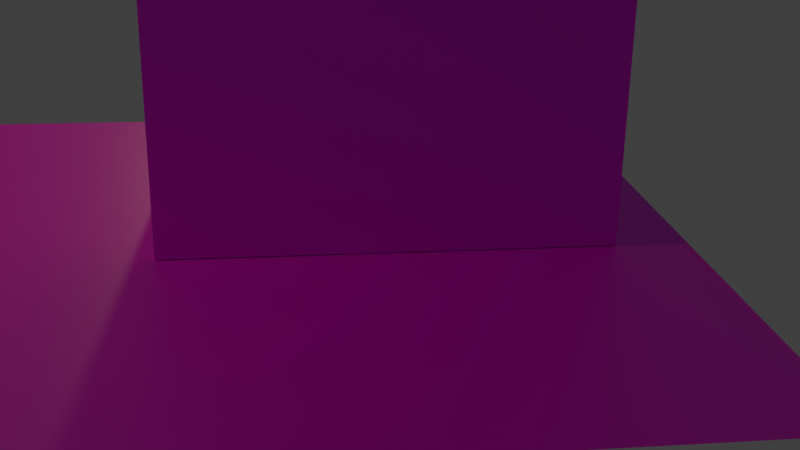 # Source: bakery.blend  (saved by Blender 2.93.21; exported with 4.5.12 LTS)
import bpy
from mathutils import Matrix  # noqa: F401  (used for matrix-valued properties, if any)

bpy.ops.wm.read_factory_settings(use_empty=True)
scene = bpy.context.scene
scene.name = 'Scene'

# ---- collections
col_collection = bpy.data.collections.new('Collection'); scene.collection.children.link(col_collection)

# ---- images (referenced by path relative to the original .blend; pixels are not part of the script)
import os
ASSET_DIR = os.environ.get("B2B_ASSET_DIR", "")  # directory of the original .blend (textures are referenced by path, not embedded)
HERE = os.path.dirname(os.path.abspath(__file__))  # packed textures are extracted next to this script under _unpacked/

def load_image(name, relpath, width, height, colorspace="sRGB"):
    """Load a texture the original file referenced (path relative to the .blend, or extracted next to this script)."""
    p = next((c for c in (os.path.join(HERE, relpath), os.path.join(ASSET_DIR, relpath)) if relpath and os.path.exists(c)), "")
    if p:
        img = bpy.data.images.load(p, check_existing=True)
        img.name = name
    else:  # same state as the original file: an image datablock whose file is absent (Cycles renders it pink)
        img = bpy.data.images.new(name, width, height)
        img.source = "FILE"
        img.filepath = "//" + (relpath or name)
    img.colorspace_settings.name = colorspace
    return img
img_palette_png = load_image('palette.png', 'palette.png', 1024, 1024, 'sRGB')
img_palette_png_001 = load_image('palette.png.001', 'palette.png', 1024, 1024, 'sRGB')

# ---- materials (node trees are filled in below, after node groups)
mat_material = bpy.data.materials.new('Material')
mat_material.use_transparent_shadow = False
mat_material_001 = bpy.data.materials.new('Material.001')
mat_material_001.use_transparent_shadow = False
mat_material_003 = bpy.data.materials.new('Material.003')
mat_material_003.use_transparent_shadow = False

# ---- material node trees
mat_material.use_nodes = True; mat_material.node_tree.nodes.clear()
_N = mat_material.node_tree.nodes; _L = mat_material.node_tree.links
n0 = _N.new('ShaderNodeBsdfPrincipled'); n0.name = 'Principled BSDF'; n0.location = (10, 300)
n0.distribution = 'GGX'
n0.subsurface_method = 'BURLEY'
n0.inputs[3].default_value = 1.45
n0.inputs[27].default_value = (0.0, 0.0, 0.0, 1.0)
n0.inputs[28].default_value = 1.0
n1 = _N.new('ShaderNodeOutputMaterial'); n1.name = 'Material Output'; n1.location = (300, 300)
n2 = _N.new('ShaderNodeTexImage'); n2.name = 'Image Texture'; n2.location = (-429, 109)
n2.image = img_palette_png
_L.new(n0.outputs[0], n1.inputs[0])
_L.new(n2.outputs[0], n0.inputs[0])
n1.is_active_output = True
mat_material_001.use_nodes = True; mat_material_001.node_tree.nodes.clear()
_N = mat_material_001.node_tree.nodes; _L = mat_material_001.node_tree.links
n0 = _N.new('ShaderNodeBsdfPrincipled'); n0.name = 'Principled BSDF'; n0.location = (10, 300)
n0.distribution = 'GGX'
n0.subsurface_method = 'BURLEY'
n0.inputs[3].default_value = 1.45
n0.inputs[27].default_value = (0.0, 0.0, 0.0, 1.0)
n0.inputs[28].default_value = 1.0
n1 = _N.new('ShaderNodeOutputMaterial'); n1.name = 'Material Output'; n1.location = (300, 300)
n2 = _N.new('ShaderNodeTexImage'); n2.name = 'Image Texture'; n2.location = (-288, 122)
n2.image = img_palette_png_001
_L.new(n0.outputs[0], n1.inputs[0])
_L.new(n2.outputs[0], n0.inputs[0])
n1.is_active_output = True
mat_material_003.use_nodes = True; mat_material_003.node_tree.nodes.clear()
_N = mat_material_003.node_tree.nodes; _L = mat_material_003.node_tree.links
n0 = _N.new('ShaderNodeBsdfPrincipled'); n0.name = 'Principled BSDF'; n0.location = (10, 300)
n0.distribution = 'GGX'
n0.subsurface_method = 'BURLEY'
n0.inputs[3].default_value = 1.45
n0.inputs[27].default_value = (0.0, 0.0, 0.0, 1.0)
n0.inputs[28].default_value = 1.0
n1 = _N.new('ShaderNodeOutputMaterial'); n1.name = 'Material Output'; n1.location = (300, 300)
n2 = _N.new('ShaderNodeTexImage'); n2.name = 'Image Texture'; n2.location = (-342, 118)
n2.image = img_palette_png_001
_L.new(n0.outputs[0], n1.inputs[0])
_L.new(n2.outputs[0], n0.inputs[0])
n1.is_active_output = True

# ---- world
world_world = bpy.data.worlds.new('World'); scene.world = world_world
world_world.use_nodes = True; world_world.node_tree.nodes.clear()
_N = world_world.node_tree.nodes; _L = world_world.node_tree.links
n0 = _N.new('ShaderNodeOutputWorld'); n0.name = 'World Output'; n0.location = (300, 300)
n1 = _N.new('ShaderNodeBackground'); n1.name = 'Background'; n1.location = (10, 300)
n1.inputs[0].default_value = (0.05088, 0.05088, 0.05088, 1.0)
_L.new(n1.outputs[0], n0.inputs[0])
n0.is_active_output = True
world_world.color = (0.05088, 0.05088, 0.05088)
world_world.use_sun_shadow = False
world_world.sun_shadow_jitter_overblur = 0.0

# ---- cameras
cam_camera_001 = bpy.data.cameras.new('Camera.001')

# ---- lights
light_point_002 = bpy.data.lights.new('Point.002', 'POINT')
light_point_002.color = (1.0, 0.8842, 0.411)
light_point_002.transmission_factor = 0.0
light_point_002.energy = 3000.0
light_point_002.shadow_soft_size = 0.25
light_point_002.shadow_maximum_resolution = 0.006
light_point_002.use_absolute_resolution = True
light_point_001 = bpy.data.lights.new('Point.001', 'POINT')
light_point_001.color = (1.0, 0.8842, 0.411)
light_point_001.transmission_factor = 0.0
light_point_001.energy = 3000.0
light_point_001.shadow_soft_size = 0.25
light_point_001.shadow_maximum_resolution = 0.006
light_point_001.use_absolute_resolution = True

# ---- meshes
me_cube_001 = bpy.data.meshes.new('Cube.001')
me_cube_001.from_pydata([], [], [])
_uv = me_cube_001.uv_layers.new(name='UVMap')
_uv.uv.foreach_set('vector', [])
me_cube_001.materials.append(mat_material)
me_cube_001.use_remesh_fix_poles = True
me_cube_001.use_remesh_preserve_attributes = False
me_cube_001.use_mirror_vertex_groups = False
me_cube_001.update()
me_cube = bpy.data.meshes.new('Cube')
me_cube.from_pydata([(-1.0, -1.0, -1.001), (-1.0, -1.0, 0.5454), (-1.0, 1.0, -1.001), (-1.0, 1.0, 0.5454), (1.0, -1.0, -1.001), (1.0, -1.0, 0.5454), (1.0, 1.0, -1.001), (1.0, 1.0, 0.5454), (-1.0, -1.0, 0.566), (-1.0, 1.0, 0.566), (1.0, -1.0, 0.566), (1.0, 1.0, 0.566), (-0.02652, 0.179, 1.034), (0.01562, 0.179, 1.053), (0.02712, 0.1174, 0.7785), (0.04988, 0.1105, 0.7785), (0.07085, 0.09928, 0.7785), (0.08923, 0.08419, 0.7785), (0.1043, 0.06581, 0.7785), (0.1155, 0.04484, 0.7785), (0.1224, 0.02209, 0.7785), (0.1248, -0.001579, 0.7785), (0.1224, -0.02524, 0.7785), (0.1155, -0.048, 0.7785), (0.1043, -0.06897, 0.7785), (0.08923, -0.08735, 0.7785), (0.07085, -0.1024, 0.7785), (0.04988, -0.1136, 0.7785), (0.02712, -0.1205, 0.7785), (0.003456, -0.1229, 0.7785), (-0.02021, -0.1205, 0.7785), (-0.04296, -0.1136, 0.7785), (-0.06394, -0.1024, 0.7785), (-0.08232, -0.08735, 0.7785), (-0.0974, -0.06897, 0.7785), (-0.1086, -0.048, 0.7785), (-0.1155, -0.02524, 0.7785), (-0.1178, -0.001579, 0.7785), (-0.1155, 0.02209, 0.7785), (-0.1086, 0.04484, 0.7785), (-0.0974, 0.06581, 0.7785), (-0.08232, 0.08419, 0.7785), (-0.06394, 0.09928, 0.7785), (-0.04296, 0.1105, 0.7785), (-0.02021, 0.1174, 0.7785), (0.003456, 0.1197, 0.7785), (-0.02021, 0.1174, 0.7747), (-0.04296, 0.1105, 0.7747), (-0.06394, 0.09928, 0.7747), (-0.08232, 0.08419, 0.7747), (-0.0974, 0.06581, 0.7747), (-0.1086, 0.04484, 0.7747), (-0.1155, 0.02209, 0.7747), (-0.1178, -0.001579, 0.7747), (-0.1155, -0.02524, 0.7747), (-0.1086, -0.048, 0.7747), (-0.0974, -0.06897, 0.7747), (-0.08232, -0.08735, 0.7747), (-0.06394, -0.1024, 0.7747), (-0.04296, -0.1136, 0.7747), (-0.02021, -0.1205, 0.7747), (0.003456, -0.1229, 0.7747), (0.02712, -0.1205, 0.7747), (0.04988, -0.1136, 0.7747), (0.07085, -0.1024, 0.7747), (0.08923, -0.08735, 0.7747), (0.1043, -0.06897, 0.7747), (0.1155, -0.048, 0.7747), (0.1224, -0.02524, 0.7747), (0.1248, -0.001579, 0.7747), (0.1224, 0.02209, 0.7747), (0.1155, 0.04484, 0.7747), (0.1043, 0.06581, 0.7747), (0.08923, 0.08419, 0.7747), (0.07085, 0.09928, 0.7747), (0.04988, 0.1105, 0.7747), (0.003456, 0.1197, 0.7747), (0.02712, 0.1174, 0.7747), (0.003456, 0.1689, 0.5374), (0.03671, 0.1656, 0.5374), (0.03671, 0.1656, 0.6999), (0.003456, 0.1689, 0.6999), (0.06869, 0.1559, 0.5374), (0.06869, 0.1559, 0.6999), (0.09817, 0.1402, 0.5374), (0.09817, 0.1402, 0.6999), (0.124, 0.119, 0.5374), (0.124, 0.119, 0.6999), (0.1452, 0.09313, 0.5374), (0.1452, 0.09313, 0.6999), (0.161, 0.06366, 0.5374), (0.161, 0.06366, 0.6999), (0.1707, 0.03168, 0.5374), (0.1707, 0.03168, 0.6999), (0.1739, -0.001579, 0.5374), (0.1739, -0.001579, 0.6999), (0.1707, -0.03484, 0.5374), (0.1707, -0.03484, 0.6999), (0.161, -0.06682, 0.5374), (0.161, -0.06682, 0.6999), (0.1452, -0.09629, 0.5374), (0.1452, -0.09629, 0.6999), (0.124, -0.1221, 0.5374), (0.124, -0.1221, 0.6999), (0.09817, -0.1433, 0.5374), (0.09817, -0.1433, 0.6999), (0.06869, -0.1591, 0.5374), (0.06869, -0.1591, 0.6999), (0.03671, -0.1688, 0.5374), (0.03671, -0.1688, 0.6999), (0.003456, -0.1721, 0.5374), (0.003456, -0.1721, 0.6999), (-0.0298, -0.1688, 0.5374), (-0.0298, -0.1688, 0.6999), (-0.06178, -0.1591, 0.5374), (-0.06178, -0.1591, 0.6999), (-0.09125, -0.1433, 0.5374), (-0.09125, -0.1433, 0.6999), (-0.1171, -0.1221, 0.5374), (-0.1171, -0.1221, 0.6999), (-0.1383, -0.09629, 0.5374), (-0.1383, -0.09629, 0.6999), (-0.154, -0.06682, 0.5374), (-0.154, -0.06682, 0.6999), (-0.1637, -0.03484, 0.5374), (-0.1637, -0.03484, 0.6999), (-0.167, -0.001579, 0.5374), (-0.167, -0.001579, 0.6999), (-0.1637, 0.03168, 0.5374), (-0.1637, 0.03168, 0.6999), (-0.154, 0.06366, 0.5374), (-0.154, 0.06366, 0.6999), (-0.1383, 0.09313, 0.5374), (-0.1383, 0.09313, 0.6999), (-0.1171, 0.119, 0.5374), (-0.1171, 0.119, 0.6999), (-0.09125, 0.1402, 0.5374), (-0.09125, 0.1402, 0.6999), (-0.06178, 0.1559, 0.5374), (-0.06178, 0.1559, 0.6999), (-0.0298, 0.1656, 0.5374), (-0.0298, 0.1656, 0.6999), (0.1966, 0.9692, 0.7112), (0.003456, 0.9882, 0.7112), (0.3822, 0.9129, 0.7112), (0.5533, 0.8214, 0.7112), (0.7033, 0.6983, 0.7112), (0.8264, 0.5483, 0.7112), (0.9179, 0.3772, 0.7112), (0.9742, 0.1915, 0.7112), (0.9932, -0.001579, 0.7112), (0.9742, -0.1947, 0.7112), (0.9179, -0.3803, 0.7112), (0.8264, -0.5515, 0.7112), (0.7033, -0.7015, 0.7112), (0.5533, -0.8245, 0.7112), (0.3822, -0.916, 0.7112), (0.1966, -0.9723, 0.7112), (0.003456, -0.9914, 0.7112), (-0.1896, -0.9723, 0.7112), (-0.3753, -0.916, 0.7112), (-0.5464, -0.8245, 0.7112), (-0.6964, -0.7015, 0.7112), (-0.8195, -0.5515, 0.7112), (-0.911, -0.3803, 0.7112), (-0.9673, -0.1947, 0.7112), (-0.9863, -0.001579, 0.7112), (-0.9673, 0.1915, 0.7112), (-0.911, 0.3772, 0.7112), (-0.8195, 0.5483, 0.7112), (-0.6964, 0.6983, 0.7112), (-0.5464, 0.8214, 0.7112), (-0.3753, 0.9129, 0.7112), (-0.1896, 0.9692, 0.7112), (0.1908, 0.9404, 0.7914), (0.003456, 0.9588, 0.7914), (0.371, 0.8857, 0.7914), (0.537, 0.797, 0.7914), (0.6826, 0.6775, 0.7914), (0.802, 0.532, 0.7914), (0.8907, 0.3659, 0.7914), (0.9454, 0.1858, 0.7914), (0.9639, -0.001579, 0.7914), (0.9454, -0.1889, 0.7914), (0.8907, -0.3691, 0.7914), (0.802, -0.5351, 0.7914), (0.6826, -0.6807, 0.7914), (0.537, -0.8001, 0.7914), (0.371, -0.8889, 0.7914), (0.1908, -0.9435, 0.7914), (0.003456, -0.962, 0.7914), (-0.1839, -0.9435, 0.7914), (-0.3641, -0.8889, 0.7914), (-0.5301, -0.8001, 0.7914), (-0.6756, -0.6807, 0.7914), (-0.7951, -0.5351, 0.7914), (-0.8838, -0.3691, 0.7914), (-0.9385, -0.1889, 0.7914), (-0.9569, -0.001579, 0.7914), (-0.9385, 0.1858, 0.7914), (-0.8838, 0.3659, 0.7914), (-0.7951, 0.532, 0.7914), (-0.6756, 0.6775, 0.7914), (-0.5301, 0.797, 0.7914), (-0.3641, 0.8857, 0.7914), (-0.1839, 0.9404, 0.7914), (0.1966, 0.9692, 0.7914), (0.003456, 0.9882, 0.7914), (0.3822, 0.9129, 0.7914), (0.5533, 0.8214, 0.7914), (0.7033, 0.6983, 0.7914), (0.8264, 0.5483, 0.7914), (0.9179, 0.3772, 0.7914), (0.9742, 0.1915, 0.7914), (0.9932, -0.001579, 0.7914), (0.9742, -0.1947, 0.7914), (0.9179, -0.3803, 0.7914), (0.8264, -0.5515, 0.7914), (0.7033, -0.7015, 0.7914), (0.5533, -0.8245, 0.7914), (0.3822, -0.916, 0.7914), (0.1966, -0.9723, 0.7914), (0.003456, -0.9914, 0.7914), (-0.1896, -0.9723, 0.7914), (-0.3753, -0.916, 0.7914), (-0.5464, -0.8245, 0.7914), (-0.6964, -0.7015, 0.7914), (-0.8195, -0.5515, 0.7914), (-0.911, -0.3803, 0.7914), (-0.9673, -0.1947, 0.7914), (-0.9863, -0.001579, 0.7914), (-0.9673, 0.1915, 0.7914), (-0.911, 0.3772, 0.7914), (-0.8195, 0.5483, 0.7914), (-0.6964, 0.6983, 0.7914), (-0.5464, 0.8214, 0.7914), (-0.3753, 0.9129, 0.7914), (-0.1896, 0.9692, 0.7914), (0.02712, 0.1174, 0.7434), (0.003456, 0.1197, 0.7434), (0.04988, 0.1105, 0.7434), (0.07085, 0.09928, 0.7434), (0.08923, 0.08419, 0.7434), (0.1043, 0.06581, 0.7434), (0.1155, 0.04484, 0.7434), (0.1224, 0.02209, 0.7434), (0.1248, -0.001579, 0.7434), (0.1224, -0.02524, 0.7434), (0.1155, -0.048, 0.7434), (0.1043, -0.06897, 0.7434), (0.08923, -0.08735, 0.7434), (0.07085, -0.1024, 0.7434), (0.04988, -0.1136, 0.7434), (0.02712, -0.1205, 0.7434), (0.003456, -0.1229, 0.7434), (-0.02021, -0.1205, 0.7434), (-0.04296, -0.1136, 0.7434), (-0.06394, -0.1024, 0.7434), (-0.08232, -0.08735, 0.7434), (-0.0974, -0.06897, 0.7434), (-0.1086, -0.048, 0.7434), (-0.1155, -0.02524, 0.7434), (-0.1178, -0.001579, 0.7434), (-0.1155, 0.02209, 0.7434), (-0.1086, 0.04484, 0.7434), (-0.0974, 0.06581, 0.7434), (-0.08232, 0.08419, 0.7434), (-0.06394, 0.09928, 0.7434), (-0.04296, 0.1105, 0.7434), (-0.02021, 0.1174, 0.7434), (-0.1746, -0.8967, 0.7857), (0.003456, -0.9143, 0.7857), (-0.6419, -0.647, 0.7857), (-0.5036, -0.7605, 0.7857), (-0.3458, -0.8448, 0.7857), (-0.8398, -0.3509, 0.7857), (-0.7554, -0.5086, 0.7857), (-0.8917, -0.1796, 0.7857), (-0.9092, -0.001579, 0.7857), (-0.8917, 0.1765, 0.7857), (-0.8398, 0.3477, 0.7857), (-0.7554, 0.5055, 0.7857), (-0.6419, 0.6438, 0.7857), (-0.5036, 0.7573, 0.7857), (-0.3458, 0.8416, 0.7857), (-0.1746, 0.8936, 0.7857), (0.003456, 0.9111, 0.7857), (0.1815, 0.8936, 0.7857), (0.3527, 0.8416, 0.7857), (0.5105, 0.7573, 0.7857), (0.6488, 0.6438, 0.7857), (0.7623, 0.5055, 0.7857), (0.8467, 0.3477, 0.7857), (0.8986, 0.1765, 0.7857), (0.9162, -0.001579, 0.7857), (0.8986, -0.1796, 0.7857), (0.8467, -0.3509, 0.7857), (0.7623, -0.5086, 0.7857), (0.6488, -0.647, 0.7857), (0.5105, -0.7605, 0.7857), (0.3527, -0.8448, 0.7857), (0.1815, -0.8967, 0.7857), (-0.1746, -0.8967, 1.51), (0.003456, -0.9143, 1.51), (-0.6419, -0.647, 1.51), (-0.5036, -0.7605, 1.51), (-0.3458, -0.8448, 1.51), (-0.8398, -0.3509, 1.51), (-0.7554, -0.5086, 1.51), (-0.8917, -0.1796, 1.51), (-0.9092, -0.001579, 1.51), (-0.8917, 0.1765, 1.51), (-0.8398, 0.3477, 1.51), (-0.7554, 0.5055, 1.51), (-0.6419, 0.6438, 1.51), (-0.5036, 0.7573, 1.51), (-0.3458, 0.8416, 1.51), (-0.1746, 0.8936, 1.51), (0.003456, 0.9111, 1.51), (0.1815, 0.8936, 1.51), (0.3527, 0.8416, 1.51), (0.5105, 0.7573, 1.51), (0.6488, 0.6438, 1.51), (0.7623, 0.5055, 1.51), (0.8467, 0.3477, 1.51), (0.8986, 0.1765, 1.51), (0.9162, -0.001579, 1.51), (0.8986, -0.1796, 1.51), (0.8467, -0.3509, 1.51), (0.7623, -0.5086, 1.51), (0.6488, -0.647, 1.51), (0.5105, -0.7605, 1.51), (0.3527, -0.8448, 1.51), (0.1815, -0.8967, 1.51), (-0.3467, -0.2859, 1.754), (-0.3467, -0.2585, 1.745), (-0.3467, -0.2334, 1.732), (-0.3467, -0.2113, 1.714), (-0.3467, -0.1932, 1.692), (-0.3467, -0.1797, 1.667), (-0.3467, -0.1714, 1.639), (-0.3467, -0.1932, 1.53), (-0.3467, -0.2113, 1.508), (-0.3467, -0.2334, 1.49), (-0.3412, -0.2864, 1.754), (-0.3359, -0.2596, 1.745), (-0.3309, -0.2349, 1.732), (-0.3266, -0.2133, 1.714), (-0.3231, -0.1955, 1.692), (-0.3205, -0.1823, 1.667), (-0.3189, -0.1742, 1.639), (-0.3183, -0.1714, 1.611), (-0.3189, -0.1742, 1.582), (-0.3205, -0.1823, 1.555), (-0.3231, -0.1955, 1.53), (-0.3266, -0.2133, 1.508), (-0.3309, -0.2349, 1.49), (-0.3359, -0.2596, 1.476), (-0.3412, -0.2864, 1.468), (-0.3359, -0.288, 1.754), (-0.3254, -0.2628, 1.745), (-0.3158, -0.2395, 1.732), (-0.3073, -0.2191, 1.714), (-0.3004, -0.2024, 1.692), (-0.2952, -0.19, 1.667), (-0.2921, -0.1823, 1.639), (-0.291, -0.1797, 1.611), (-0.2921, -0.1823, 1.582), (-0.2952, -0.19, 1.555), (-0.3004, -0.2024, 1.53), (-0.3073, -0.2191, 1.508), (-0.3158, -0.2395, 1.49), (-0.3254, -0.2628, 1.476), (-0.3359, -0.288, 1.468), (-0.3309, -0.2907, 1.754), (-0.3158, -0.2679, 1.745), (-0.3018, -0.247, 1.732), (-0.2895, -0.2287, 1.714), (-0.2795, -0.2136, 1.692), (-0.272, -0.2024, 1.667), (-0.2674, -0.1955, 1.639), (-0.2658, -0.1932, 1.611), (-0.2674, -0.1955, 1.582), (-0.272, -0.2024, 1.555), (-0.2795, -0.2136, 1.53), (-0.2895, -0.2287, 1.508), (-0.3018, -0.247, 1.49), (-0.3158, -0.2679, 1.476), (-0.3309, -0.2907, 1.468), (-0.3266, -0.2942, 1.754), (-0.3073, -0.2749, 1.745), (-0.2895, -0.2571, 1.732), (-0.2739, -0.2415, 1.714), (-0.2611, -0.2287, 1.692), (-0.2516, -0.2191, 1.667), (-0.2457, -0.2133, 1.639), (-0.2438, -0.2113, 1.611), (-0.2457, -0.2133, 1.582), (-0.2516, -0.2191, 1.555), (-0.2611, -0.2287, 1.53), (-0.2739, -0.2415, 1.508), (-0.2895, -0.2571, 1.49), (-0.3073, -0.2749, 1.476), (-0.3266, -0.2942, 1.468), (-0.3231, -0.2985, 1.754), (-0.3004, -0.2833, 1.745), (-0.2795, -0.2693, 1.732), (-0.2611, -0.2571, 1.714), (-0.2461, -0.247, 1.692), (-0.2349, -0.2395, 1.667), (-0.228, -0.2349, 1.639), (-0.2256, -0.2334, 1.611), (-0.228, -0.2349, 1.582), (-0.2349, -0.2395, 1.555), (-0.2461, -0.247, 1.53), (-0.2611, -0.2571, 1.508), (-0.2795, -0.2693, 1.49), (-0.3004, -0.2833, 1.476), (-0.3231, -0.2985, 1.468), (-0.3205, -0.3034, 1.754), (-0.2952, -0.293, 1.745), (-0.272, -0.2833, 1.732), (-0.2516, -0.2749, 1.714), (-0.2349, -0.2679, 1.692), (-0.2224, -0.2628, 1.667), (-0.2148, -0.2596, 1.639), (-0.2122, -0.2585, 1.611), (-0.2148, -0.2596, 1.582), (-0.2224, -0.2628, 1.555), (-0.2349, -0.2679, 1.53), (-0.2516, -0.2749, 1.508), (-0.272, -0.2833, 1.49), (-0.2952, -0.293, 1.476), (-0.3205, -0.3034, 1.468), (-0.3189, -0.3087, 1.754), (-0.2921, -0.3034, 1.745), (-0.2674, -0.2985, 1.732), (-0.2457, -0.2942, 1.714), (-0.228, -0.2907, 1.692), (-0.2148, -0.288, 1.667), (-0.2066, -0.2864, 1.639), (-0.2039, -0.2859, 1.611), (-0.2066, -0.2864, 1.582), (-0.2148, -0.288, 1.555), (-0.228, -0.2907, 1.53), (-0.2457, -0.2942, 1.508), (-0.2674, -0.2985, 1.49), (-0.2921, -0.3034, 1.476), (-0.3189, -0.3087, 1.468), (-0.3183, -0.3143, 1.754), (-0.291, -0.3143, 1.745), (-0.2658, -0.3143, 1.732), (-0.2438, -0.3143, 1.714), (-0.2256, -0.3143, 1.692), (-0.2122, -0.3143, 1.667), (-0.2039, -0.3143, 1.639), (-0.2011, -0.3143, 1.611), (-0.2039, -0.3143, 1.582), (-0.2122, -0.3143, 1.555), (-0.2256, -0.3143, 1.53), (-0.2438, -0.3143, 1.508), (-0.2658, -0.3143, 1.49), (-0.291, -0.3143, 1.476), (-0.3183, -0.3143, 1.468), (-0.3189, -0.3198, 1.754), (-0.2921, -0.3251, 1.745), (-0.2674, -0.3301, 1.732), (-0.2457, -0.3344, 1.714), (-0.228, -0.3379, 1.692), (-0.2148, -0.3405, 1.667), (-0.2066, -0.3421, 1.639), (-0.2039, -0.3427, 1.611), (-0.2066, -0.3421, 1.582), (-0.2148, -0.3405, 1.555), (-0.228, -0.3379, 1.53), (-0.2457, -0.3344, 1.508), (-0.2674, -0.3301, 1.49), (-0.2921, -0.3251, 1.476), (-0.3189, -0.3198, 1.468), (-0.3205, -0.3251, 1.754), (-0.2952, -0.3356, 1.745), (-0.272, -0.3452, 1.732), (-0.2516, -0.3537, 1.714), (-0.2349, -0.3606, 1.692), (-0.2224, -0.3658, 1.667), (-0.2148, -0.3689, 1.639), (-0.2122, -0.37, 1.611), (-0.2148, -0.3689, 1.582), (-0.2224, -0.3658, 1.555), (-0.2349, -0.3606, 1.53), (-0.2516, -0.3537, 1.508), (-0.272, -0.3452, 1.49), (-0.2952, -0.3356, 1.476), (-0.3205, -0.3251, 1.468), (-0.3231, -0.3301, 1.754), (-0.3004, -0.3452, 1.745), (-0.2795, -0.3592, 1.732), (-0.2611, -0.3715, 1.714), (-0.2461, -0.3815, 1.692), (-0.2349, -0.389, 1.667), (-0.228, -0.3936, 1.639), (-0.2256, -0.3952, 1.611), (-0.228, -0.3936, 1.582), (-0.2349, -0.389, 1.555), (-0.2461, -0.3815, 1.53), (-0.2611, -0.3715, 1.508), (-0.2795, -0.3592, 1.49), (-0.3004, -0.3452, 1.476), (-0.3231, -0.3301, 1.468), (-0.3266, -0.3344, 1.754), (-0.3073, -0.3537, 1.745), (-0.2895, -0.3715, 1.732), (-0.2739, -0.3871, 1.714), (-0.2611, -0.3999, 1.692), (-0.2516, -0.4094, 1.667), (-0.2457, -0.4153, 1.639), (-0.2438, -0.4172, 1.611), (-0.2457, -0.4153, 1.582), (-0.2516, -0.4094, 1.555), (-0.2611, -0.3999, 1.53), (-0.2739, -0.3871, 1.508), (-0.2895, -0.3715, 1.49), (-0.3073, -0.3537, 1.476), (-0.3266, -0.3344, 1.468), (-0.3309, -0.3379, 1.754), (-0.3158, -0.3606, 1.745), (-0.3018, -0.3815, 1.732), (-0.2895, -0.3999, 1.714), (-0.2795, -0.415, 1.692), (-0.272, -0.4261, 1.667), (-0.2674, -0.433, 1.639), (-0.2658, -0.4354, 1.611), (-0.2674, -0.433, 1.582), (-0.272, -0.4261, 1.555), (-0.2795, -0.415, 1.53), (-0.2895, -0.3999, 1.508), (-0.3018, -0.3815, 1.49), (-0.3158, -0.3606, 1.476), (-0.3309, -0.3379, 1.468), (-0.3359, -0.3405, 1.754), (-0.3254, -0.3658, 1.745), (-0.3158, -0.389, 1.732), (-0.3073, -0.4094, 1.714), (-0.3004, -0.4261, 1.692), (-0.2952, -0.4386, 1.667), (-0.2921, -0.4462, 1.639), (-0.291, -0.4488, 1.611), (-0.2921, -0.4462, 1.582), (-0.2952, -0.4386, 1.555), (-0.3004, -0.4261, 1.53), (-0.3073, -0.4094, 1.508), (-0.3158, -0.389, 1.49), (-0.3254, -0.3658, 1.476), (-0.3359, -0.3405, 1.468), (-0.3412, -0.3421, 1.754), (-0.3359, -0.3689, 1.745), (-0.3309, -0.3936, 1.732), (-0.3266, -0.4153, 1.714), (-0.3231, -0.433, 1.692), (-0.3205, -0.4462, 1.667), (-0.3189, -0.4544, 1.639), (-0.3183, -0.4571, 1.611), (-0.3189, -0.4544, 1.582), (-0.3205, -0.4462, 1.555), (-0.3231, -0.433, 1.53), (-0.3266, -0.4153, 1.508), (-0.3309, -0.3936, 1.49), (-0.3359, -0.3689, 1.476), (-0.3412, -0.3421, 1.468), (-0.3467, -0.3427, 1.754), (-0.3467, -0.37, 1.745), (-0.3467, -0.3952, 1.732), (-0.3467, -0.4172, 1.714), (-0.3467, -0.4354, 1.692), (-0.3467, -0.4488, 1.667), (-0.3467, -0.4571, 1.639), (-0.3467, -0.4599, 1.611), (-0.3467, -0.4571, 1.582), (-0.3467, -0.4488, 1.555), (-0.3467, -0.4354, 1.53), (-0.3467, -0.4172, 1.508), (-0.3467, -0.3952, 1.49), (-0.3467, -0.37, 1.476), (-0.3467, -0.3427, 1.468), (-0.3523, -0.3421, 1.754), (-0.3576, -0.3689, 1.745), (-0.3625, -0.3936, 1.732), (-0.3668, -0.4153, 1.714), (-0.3704, -0.433, 1.692), (-0.373, -0.4462, 1.667), (-0.3746, -0.4544, 1.639), (-0.3751, -0.4571, 1.611), (-0.3746, -0.4544, 1.582), (-0.373, -0.4462, 1.555), (-0.3704, -0.433, 1.53), (-0.3668, -0.4153, 1.508), (-0.3625, -0.3936, 1.49), (-0.3576, -0.3689, 1.476), (-0.3523, -0.3421, 1.468), (-0.3576, -0.3405, 1.754), (-0.3681, -0.3658, 1.745), (-0.3777, -0.389, 1.732), (-0.3861, -0.4094, 1.714), (-0.3931, -0.4261, 1.692), (-0.3982, -0.4386, 1.667), (-0.4014, -0.4462, 1.639), (-0.4025, -0.4488, 1.611), (-0.4014, -0.4462, 1.582), (-0.3982, -0.4386, 1.555), (-0.3931, -0.4261, 1.53), (-0.3861, -0.4094, 1.508), (-0.3777, -0.389, 1.49), (-0.3681, -0.3658, 1.476), (-0.3576, -0.3405, 1.468), (-0.3625, -0.3379, 1.754), (-0.3777, -0.3606, 1.745), (-0.3917, -0.3815, 1.732), (-0.4039, -0.3999, 1.714), (-0.414, -0.415, 1.692), (-0.4215, -0.4261, 1.667), (-0.4261, -0.433, 1.639), (-0.4276, -0.4354, 1.611), (-0.4261, -0.433, 1.582), (-0.4215, -0.4261, 1.555), (-0.414, -0.415, 1.53), (-0.4039, -0.3999, 1.508), (-0.3917, -0.3815, 1.49), (-0.3777, -0.3606, 1.476), (-0.3625, -0.3379, 1.468), (-0.3668, -0.3344, 1.754), (-0.3861, -0.3537, 1.745), (-0.4039, -0.3715, 1.732), (-0.4195, -0.3871, 1.714), (-0.4323, -0.3999, 1.692), (-0.4419, -0.4094, 1.667), (-0.4477, -0.4153, 1.639), (-0.4497, -0.4172, 1.611), (-0.4477, -0.4153, 1.582), (-0.4419, -0.4094, 1.555), (-0.4323, -0.3999, 1.53), (-0.4195, -0.3871, 1.508), (-0.4039, -0.3715, 1.49), (-0.3861, -0.3537, 1.476), (-0.3668, -0.3344, 1.468), (-0.3704, -0.3301, 1.754), (-0.3931, -0.3452, 1.745), (-0.414, -0.3592, 1.732), (-0.4323, -0.3715, 1.714), (-0.4474, -0.3815, 1.692), (-0.4586, -0.389, 1.667), (-0.4655, -0.3936, 1.639), (-0.4678, -0.3952, 1.611), (-0.4655, -0.3936, 1.582), (-0.4586, -0.389, 1.555), (-0.4474, -0.3815, 1.53), (-0.4323, -0.3715, 1.508), (-0.414, -0.3592, 1.49), (-0.3931, -0.3452, 1.476), (-0.3704, -0.3301, 1.468), (-0.3467, -0.3143, 1.757), (-0.373, -0.3251, 1.754), (-0.3982, -0.3356, 1.745), (-0.4215, -0.3452, 1.732), (-0.4419, -0.3537, 1.714), (-0.4586, -0.3606, 1.692), (-0.471, -0.3658, 1.667), (-0.4787, -0.3689, 1.639), (-0.4813, -0.37, 1.611), (-0.4787, -0.3689, 1.582), (-0.471, -0.3658, 1.555), (-0.4586, -0.3606, 1.53), (-0.4419, -0.3537, 1.508), (-0.4215, -0.3452, 1.49), (-0.3982, -0.3356, 1.476), (-0.373, -0.3251, 1.468), (-0.3746, -0.3198, 1.754), (-0.4014, -0.3251, 1.745), (-0.4261, -0.3301, 1.732), (-0.4477, -0.3344, 1.714), (-0.4655, -0.3379, 1.692), (-0.4787, -0.3405, 1.667), (-0.4868, -0.3421, 1.639), (-0.4896, -0.3427, 1.611), (-0.4868, -0.3421, 1.582), (-0.4787, -0.3405, 1.555), (-0.4655, -0.3379, 1.53), (-0.4477, -0.3344, 1.508), (-0.4261, -0.3301, 1.49), (-0.4014, -0.3251, 1.476), (-0.3746, -0.3198, 1.468), (-0.3751, -0.3143, 1.754), (-0.4025, -0.3143, 1.745), (-0.4276, -0.3143, 1.732), (-0.4497, -0.3143, 1.714), (-0.4678, -0.3143, 1.692), (-0.4813, -0.3143, 1.667), (-0.4896, -0.3143, 1.639), (-0.4924, -0.3143, 1.611), (-0.4896, -0.3143, 1.582), (-0.4813, -0.3143, 1.555), (-0.4678, -0.3143, 1.53), (-0.4497, -0.3143, 1.508), (-0.4276, -0.3143, 1.49), (-0.4025, -0.3143, 1.476), (-0.3751, -0.3143, 1.468), (-0.3746, -0.3087, 1.754), (-0.4014, -0.3034, 1.745), (-0.4261, -0.2985, 1.732), (-0.4477, -0.2942, 1.714), (-0.4655, -0.2907, 1.692), (-0.4787, -0.288, 1.667), (-0.4868, -0.2864, 1.639), (-0.4896, -0.2859, 1.611), (-0.4868, -0.2864, 1.582), (-0.4787, -0.288, 1.555), (-0.4655, -0.2907, 1.53), (-0.4477, -0.2942, 1.508), (-0.4261, -0.2985, 1.49), (-0.4014, -0.3034, 1.476), (-0.3746, -0.3087, 1.468), (-0.373, -0.3034, 1.754), (-0.3982, -0.293, 1.745), (-0.4215, -0.2833, 1.732), (-0.4419, -0.2749, 1.714), (-0.4586, -0.2679, 1.692), (-0.471, -0.2628, 1.667), (-0.4787, -0.2596, 1.639), (-0.4813, -0.2585, 1.611), (-0.4787, -0.2596, 1.582), (-0.471, -0.2628, 1.555), (-0.4586, -0.2679, 1.53), (-0.4419, -0.2749, 1.508), (-0.4215, -0.2833, 1.49), (-0.3982, -0.293, 1.476), (-0.373, -0.3034, 1.468), (-0.3704, -0.2985, 1.754), (-0.3931, -0.2833, 1.745), (-0.414, -0.2693, 1.732), (-0.4323, -0.2571, 1.714), (-0.4474, -0.247, 1.692), (-0.4586, -0.2395, 1.667), (-0.4655, -0.2349, 1.639), (-0.4678, -0.2334, 1.611), (-0.4655, -0.2349, 1.582), (-0.4586, -0.2395, 1.555), (-0.4474, -0.247, 1.53), (-0.4323, -0.2571, 1.508), (-0.414, -0.2693, 1.49), (-0.3931, -0.2833, 1.476), (-0.3704, -0.2985, 1.468), (-0.3668, -0.2942, 1.754), (-0.3861, -0.2749, 1.745), (-0.4039, -0.2571, 1.732), (-0.4195, -0.2415, 1.714), (-0.4323, -0.2287, 1.692), (-0.4419, -0.2191, 1.667), (-0.4477, -0.2133, 1.639), (-0.4497, -0.2113, 1.611), (-0.4477, -0.2133, 1.582), (-0.4419, -0.2191, 1.555), (-0.4323, -0.2287, 1.53), (-0.4195, -0.2415, 1.508), (-0.4039, -0.2571, 1.49), (-0.3861, -0.2749, 1.476), (-0.3668, -0.2942, 1.468), (-0.3625, -0.2907, 1.754), (-0.3777, -0.2679, 1.745), (-0.3917, -0.247, 1.732), (-0.4039, -0.2287, 1.714), (-0.414, -0.2136, 1.692), (-0.4215, -0.2024, 1.667), (-0.4261, -0.1955, 1.639), (-0.4276, -0.1932, 1.611), (-0.4261, -0.1955, 1.582), (-0.4215, -0.2024, 1.555), (-0.414, -0.2136, 1.53), (-0.4039, -0.2287, 1.508), (-0.3917, -0.247, 1.49), (-0.3777, -0.2679, 1.476), (-0.3625, -0.2907, 1.468), (-0.3576, -0.288, 1.754), (-0.3681, -0.2628, 1.745), (-0.3777, -0.2395, 1.732), (-0.3861, -0.2191, 1.714), (-0.3931, -0.2024, 1.692), (-0.3982, -0.19, 1.667), (-0.4014, -0.1823, 1.639), (-0.4025, -0.1797, 1.611), (-0.4014, -0.1823, 1.582), (-0.3982, -0.19, 1.555), (-0.3931, -0.2024, 1.53), (-0.3861, -0.2191, 1.508), (-0.3777, -0.2395, 1.49), (-0.3681, -0.2628, 1.476), (-0.3576, -0.288, 1.468), (-0.3523, -0.2864, 1.754), (-0.3576, -0.2596, 1.745), (-0.3625, -0.2349, 1.732), (-0.3668, -0.2133, 1.714), (-0.3704, -0.1955, 1.692), (-0.373, -0.1823, 1.667), (-0.3746, -0.1742, 1.639), (-0.3751, -0.1714, 1.611), (-0.3746, -0.1742, 1.582), (-0.373, -0.1823, 1.555), (-0.3704, -0.1955, 1.53), (-0.3668, -0.2133, 1.508), (-0.3625, -0.2349, 1.49), (-0.3576, -0.2596, 1.476), (-0.3523, -0.2864, 1.468), (-0.3467, -0.1687, 1.611), (-0.3467, -0.1714, 1.582), (-0.3467, -0.1797, 1.555), (-0.3467, -0.2585, 1.476), (-0.3467, -0.2859, 1.468), (-0.3467, -0.3143, 1.465)], [], [(0, 1, 3, 2), (2, 3, 7, 6), (6, 7, 5, 4), (4, 5, 1, 0), (2, 6, 4, 0), (3, 1, 8, 9), (1, 5, 10, 8), (5, 7, 11, 10), (7, 3, 9, 11), (8, 10, 11, 9), (40, 39, 296, 297), (241, 240, 75, 74), (254, 253, 62, 61), (267, 266, 49, 48), (240, 238, 77, 75), (253, 252, 63, 62), (266, 265, 50, 49), (238, 239, 76, 77), (252, 251, 64, 63), (265, 264, 51, 50), (251, 250, 65, 64), (264, 263, 52, 51), (250, 249, 66, 65), (263, 262, 53, 52), (249, 248, 67, 66), (262, 261, 54, 53), (248, 247, 68, 67), (261, 260, 55, 54), (247, 246, 69, 68), (260, 259, 56, 55), (246, 245, 70, 69), (259, 258, 57, 56), (245, 244, 71, 70), (258, 257, 58, 57), (244, 243, 72, 71), (257, 256, 59, 58), (239, 269, 46, 76), (243, 242, 73, 72), (256, 255, 60, 59), (269, 268, 47, 46), (268, 267, 48, 47), (62, 63, 27, 28), (255, 254, 61, 60), (49, 50, 40, 41), (78, 81, 80, 79), (79, 80, 83, 82), (82, 83, 85, 84), (84, 85, 87, 86), (86, 87, 89, 88), (88, 89, 91, 90), (90, 91, 93, 92), (92, 93, 95, 94), (94, 95, 97, 96), (96, 97, 99, 98), (98, 99, 101, 100), (100, 101, 103, 102), (102, 103, 105, 104), (104, 105, 107, 106), (106, 107, 109, 108), (108, 109, 111, 110), (110, 111, 113, 112), (112, 113, 115, 114), (114, 115, 117, 116), (116, 117, 119, 118), (118, 119, 121, 120), (120, 121, 123, 122), (122, 123, 125, 124), (124, 125, 127, 126), (126, 127, 129, 128), (128, 129, 131, 130), (130, 131, 133, 132), (132, 133, 135, 134), (134, 135, 137, 136), (136, 137, 139, 138), (99, 97, 151, 152), (138, 139, 141, 140), (140, 141, 81, 78), (78, 79, 82, 84, 86, 88, 90, 92, 94, 96, 98, 100, 102, 104, 106, 108, 110, 112, 114, 116, 118, 120, 122, 124, 126, 128, 130, 132, 134, 136, 138, 140), (148, 147, 211, 212), (117, 115, 160, 161), (135, 133, 169, 170), (91, 89, 147, 148), (109, 107, 156, 157), (127, 125, 165, 166), (83, 80, 142, 144), (101, 99, 152, 153), (119, 117, 161, 162), (137, 135, 170, 171), (93, 91, 148, 149), (111, 109, 157, 158), (129, 127, 166, 167), (85, 83, 144, 145), (103, 101, 153, 154), (121, 119, 162, 163), (139, 137, 171, 172), (95, 93, 149, 150), (113, 111, 158, 159), (131, 129, 167, 168), (87, 85, 145, 146), (105, 103, 154, 155), (123, 121, 163, 164), (141, 139, 172, 173), (97, 95, 150, 151), (115, 113, 159, 160), (133, 131, 168, 169), (89, 87, 146, 147), (107, 105, 155, 156), (125, 123, 164, 165), (80, 81, 143, 142), (81, 141, 173, 143), (189, 188, 252, 253), (162, 161, 225, 226), (149, 148, 212, 213), (163, 162, 226, 227), (150, 149, 213, 214), (164, 163, 227, 228), (151, 150, 214, 215), (165, 164, 228, 229), (152, 151, 215, 216), (166, 165, 229, 230), (153, 152, 216, 217), (167, 166, 230, 231), (154, 153, 217, 218), (168, 167, 231, 232), (155, 154, 218, 219), (169, 168, 232, 233), (156, 155, 219, 220), (142, 143, 207, 206), (170, 169, 233, 234), (157, 156, 220, 221), (144, 142, 206, 208), (171, 170, 234, 235), (158, 157, 221, 222), (145, 144, 208, 209), (172, 171, 235, 236), (159, 158, 222, 223), (146, 145, 209, 210), (173, 172, 236, 237), (160, 159, 223, 224), (147, 146, 210, 211), (143, 173, 237, 207), (161, 160, 224, 225), (175, 174, 206, 207), (174, 176, 208, 206), (176, 177, 209, 208), (177, 178, 210, 209), (178, 179, 211, 210), (179, 180, 212, 211), (180, 181, 213, 212), (181, 182, 214, 213), (182, 183, 215, 214), (183, 184, 216, 215), (184, 185, 217, 216), (185, 186, 218, 217), (186, 187, 219, 218), (187, 188, 220, 219), (188, 189, 221, 220), (189, 190, 222, 221), (190, 191, 223, 222), (191, 192, 224, 223), (192, 193, 225, 224), (193, 194, 226, 225), (194, 195, 227, 226), (195, 196, 228, 227), (196, 197, 229, 228), (197, 198, 230, 229), (198, 199, 231, 230), (199, 200, 232, 231), (200, 201, 233, 232), (201, 202, 234, 233), (202, 203, 235, 234), (203, 204, 236, 235), (204, 205, 237, 236), (205, 175, 207, 237), (242, 241, 74, 73), (176, 174, 238, 240), (203, 202, 266, 267), (190, 189, 253, 254), (177, 176, 240, 241), (204, 203, 267, 268), (191, 190, 254, 255), (178, 177, 241, 242), (205, 204, 268, 269), (192, 191, 255, 256), (179, 178, 242, 243), (175, 205, 269, 239), (193, 192, 256, 257), (180, 179, 243, 244), (194, 193, 257, 258), (181, 180, 244, 245), (195, 194, 258, 259), (182, 181, 245, 246), (196, 195, 259, 260), (183, 182, 246, 247), (197, 196, 260, 261), (184, 183, 247, 248), (198, 197, 261, 262), (185, 184, 248, 249), (199, 198, 262, 263), (186, 185, 249, 250), (200, 199, 263, 264), (187, 186, 250, 251), (201, 200, 264, 265), (188, 187, 251, 252), (174, 175, 239, 238), (202, 201, 265, 266), (77, 76, 45, 14), (63, 64, 26, 27), (50, 51, 39, 40), (64, 65, 25, 26), (51, 52, 38, 39), (65, 66, 24, 25), (52, 53, 37, 38), (66, 67, 23, 24), (53, 54, 36, 37), (67, 68, 22, 23), (54, 55, 35, 36), (68, 69, 21, 22), (55, 56, 34, 35), (69, 70, 20, 21), (56, 57, 33, 34), (70, 71, 19, 20), (57, 58, 32, 33), (71, 72, 18, 19), (58, 59, 31, 32), (76, 46, 44, 45), (72, 73, 17, 18), (59, 60, 30, 31), (46, 47, 43, 44), (73, 74, 16, 17), (60, 61, 29, 30), (47, 48, 42, 43), (74, 75, 15, 16), (61, 62, 28, 29), (48, 49, 41, 42), (75, 77, 14, 15), (296, 295, 327, 328), (27, 26, 283, 284), (41, 40, 297, 298), (28, 27, 284, 285), (42, 41, 298, 299), (29, 28, 285, 286), (14, 45, 271, 270), (16, 15, 274, 273), (43, 42, 299, 300), (30, 29, 286, 287), (17, 16, 273, 272), (18, 17, 272, 276), (44, 43, 300, 301), (31, 30, 287, 288), (15, 14, 270, 274), (45, 44, 301, 271), (32, 31, 288, 289), (19, 18, 276, 275), (33, 32, 289, 290), (20, 19, 275, 277), (34, 33, 290, 291), (21, 20, 277, 278), (35, 34, 291, 292), (22, 21, 278, 279), (36, 35, 292, 293), (23, 22, 279, 280), (37, 36, 293, 294), (24, 23, 280, 281), (38, 37, 294, 295), (25, 24, 281, 282), (39, 38, 295, 296), (26, 25, 282, 283), (302, 303, 333, 332, 331, 330, 329, 328, 327, 326, 325, 324, 323, 322, 321, 320, 319, 318, 317, 316, 315, 314, 313, 312, 311, 310, 309, 307, 308, 304, 305, 306), (283, 282, 314, 315), (297, 296, 328, 329), (284, 283, 315, 316), (298, 297, 329, 330), (285, 284, 316, 317), (299, 298, 330, 331), (286, 285, 317, 318), (270, 271, 303, 302), (300, 299, 331, 332), (287, 286, 318, 319), (272, 273, 305, 304), (301, 300, 332, 333), (288, 287, 319, 320), (274, 270, 302, 306), (271, 301, 333, 303), (289, 288, 320, 321), (275, 276, 308, 307), (273, 274, 306, 305), (290, 289, 321, 322), (277, 275, 307, 309), (276, 272, 304, 308), (291, 290, 322, 323), (278, 277, 309, 310), (292, 291, 323, 324), (279, 278, 310, 311), (293, 292, 324, 325), (280, 279, 311, 312), (294, 293, 325, 326), (281, 280, 312, 313), (295, 294, 326, 327), (282, 281, 313, 314), (334, 659, 344), (815, 814, 358), (811, 810, 351, 352), (335, 334, 344, 345), (812, 811, 352, 353), (336, 335, 345, 346), (341, 812, 353, 354), (337, 336, 346, 347), (342, 341, 354, 355), (338, 337, 347, 348), (343, 342, 355, 356), (339, 338, 348, 349), (813, 343, 356, 357), (340, 339, 349, 350), (814, 813, 357, 358), (810, 340, 350, 351), (350, 349, 364, 365), (358, 357, 372, 373), (351, 350, 365, 366), (344, 659, 359), (815, 358, 373), (352, 351, 366, 367), (345, 344, 359, 360), (353, 352, 367, 368), (346, 345, 360, 361), (354, 353, 368, 369), (347, 346, 361, 362), (355, 354, 369, 370), (348, 347, 362, 363), (356, 355, 370, 371), (349, 348, 363, 364), (357, 356, 371, 372), (369, 368, 383, 384), (362, 361, 376, 377), (370, 369, 384, 385), (363, 362, 377, 378), (371, 370, 385, 386), (364, 363, 378, 379), (372, 371, 386, 387), (365, 364, 379, 380), (373, 372, 387, 388), (366, 365, 380, 381), (359, 659, 374), (815, 373, 388), (367, 366, 381, 382), (360, 359, 374, 375), (368, 367, 382, 383), (361, 360, 375, 376), (388, 387, 402, 403), (381, 380, 395, 396), (374, 659, 389), (815, 388, 403), (382, 381, 396, 397), (375, 374, 389, 390), (383, 382, 397, 398), (376, 375, 390, 391), (384, 383, 398, 399), (377, 376, 391, 392), (385, 384, 399, 400), (378, 377, 392, 393), (386, 385, 400, 401), (379, 378, 393, 394), (387, 386, 401, 402), (380, 379, 394, 395), (400, 399, 414, 415), (393, 392, 407, 408), (401, 400, 415, 416), (394, 393, 408, 409), (402, 401, 416, 417), (395, 394, 409, 410), (403, 402, 417, 418), (396, 395, 410, 411), (389, 659, 404), (815, 403, 418), (397, 396, 411, 412), (390, 389, 404, 405), (398, 397, 412, 413), (391, 390, 405, 406), (399, 398, 413, 414), (392, 391, 406, 407), (404, 659, 419), (815, 418, 433), (412, 411, 426, 427), (405, 404, 419, 420), (413, 412, 427, 428), (406, 405, 420, 421), (414, 413, 428, 429), (407, 406, 421, 422), (415, 414, 429, 430), (408, 407, 422, 423), (416, 415, 430, 431), (409, 408, 423, 424), (417, 416, 431, 432), (410, 409, 424, 425), (418, 417, 432, 433), (411, 410, 425, 426), (423, 422, 437, 438), (431, 430, 445, 446), (424, 423, 438, 439), (432, 431, 446, 447), (425, 424, 439, 440), (433, 432, 447, 448), (426, 425, 440, 441), (419, 659, 434), (815, 433, 448), (427, 426, 441, 442), (420, 419, 434, 435), (428, 427, 442, 443), (421, 420, 435, 436), (429, 428, 443, 444), (422, 421, 436, 437), (430, 429, 444, 445), (442, 441, 456, 457), (435, 434, 449, 450), (443, 442, 457, 458), (436, 435, 450, 451), (444, 443, 458, 459), (437, 436, 451, 452), (445, 444, 459, 460), (438, 437, 452, 453), (446, 445, 460, 461), (439, 438, 453, 454), (447, 446, 461, 462), (440, 439, 454, 455), (448, 447, 462, 463), (441, 440, 455, 456), (434, 659, 449), (815, 448, 463), (461, 460, 475, 476), (454, 453, 468, 469), (462, 461, 476, 477), (455, 454, 469, 470), (463, 462, 477, 478), (456, 455, 470, 471), (449, 659, 464), (815, 463, 478), (457, 456, 471, 472), (450, 449, 464, 465), (458, 457, 472, 473), (451, 450, 465, 466), (459, 458, 473, 474), (452, 451, 466, 467), (460, 459, 474, 475), (453, 452, 467, 468), (465, 464, 479, 480), (473, 472, 487, 488), (466, 465, 480, 481), (474, 473, 488, 489), (467, 466, 481, 482), (475, 474, 489, 490), (468, 467, 482, 483), (476, 475, 490, 491), (469, 468, 483, 484), (477, 476, 491, 492), (470, 469, 484, 485), (478, 477, 492, 493), (471, 470, 485, 486), (464, 659, 479), (815, 478, 493), (472, 471, 486, 487), (484, 483, 498, 499), (492, 491, 506, 507), (485, 484, 499, 500), (493, 492, 507, 508), (486, 485, 500, 501), (479, 659, 494), (815, 493, 508), (487, 486, 501, 502), (480, 479, 494, 495), (488, 487, 502, 503), (481, 480, 495, 496), (489, 488, 503, 504), (482, 481, 496, 497), (490, 489, 504, 505), (483, 482, 497, 498), (491, 490, 505, 506), (503, 502, 517, 518), (496, 495, 510, 511), (504, 503, 518, 519), (497, 496, 511, 512), (505, 504, 519, 520), (498, 497, 512, 513), (506, 505, 520, 521), (499, 498, 513, 514), (507, 506, 521, 522), (500, 499, 514, 515), (508, 507, 522, 523), (501, 500, 515, 516), (494, 659, 509), (815, 508, 523), (502, 501, 516, 517), (495, 494, 509, 510), (522, 521, 536, 537), (515, 514, 529, 530), (523, 522, 537, 538), (516, 515, 530, 531), (509, 659, 524), (815, 523, 538), (517, 516, 531, 532), (510, 509, 524, 525), (518, 517, 532, 533), (511, 510, 525, 526), (519, 518, 533, 534), (512, 511, 526, 527), (520, 519, 534, 535), (513, 512, 527, 528), (521, 520, 535, 536), (514, 513, 528, 529), (534, 533, 548, 549), (527, 526, 541, 542), (535, 534, 549, 550), (528, 527, 542, 543), (536, 535, 550, 551), (529, 528, 543, 544), (537, 536, 551, 552), (530, 529, 544, 545), (538, 537, 552, 553), (531, 530, 545, 546), (524, 659, 539), (815, 538, 553), (532, 531, 546, 547), (525, 524, 539, 540), (533, 532, 547, 548), (526, 525, 540, 541), (553, 552, 567, 568), (546, 545, 560, 561), (539, 659, 554), (815, 553, 568), (547, 546, 561, 562), (540, 539, 554, 555), (548, 547, 562, 563), (541, 540, 555, 556), (549, 548, 563, 564), (542, 541, 556, 557), (550, 549, 564, 565), (543, 542, 557, 558), (551, 550, 565, 566), (544, 543, 558, 559), (552, 551, 566, 567), (545, 544, 559, 560), (557, 556, 571, 572), (565, 564, 579, 580), (558, 557, 572, 573), (566, 565, 580, 581), (559, 558, 573, 574), (567, 566, 581, 582), (560, 559, 574, 575), (568, 567, 582, 583), (561, 560, 575, 576), (554, 659, 569), (815, 568, 583), (562, 561, 576, 577), (555, 554, 569, 570), (563, 562, 577, 578), (556, 555, 570, 571), (564, 563, 578, 579), (576, 575, 590, 591), (569, 659, 584), (815, 583, 598), (577, 576, 591, 592), (570, 569, 584, 585), (578, 577, 592, 593), (571, 570, 585, 586), (579, 578, 593, 594), (572, 571, 586, 587), (580, 579, 594, 595), (573, 572, 587, 588), (581, 580, 595, 596), (574, 573, 588, 589), (582, 581, 596, 597), (575, 574, 589, 590), (583, 582, 597, 598), (595, 594, 609, 610), (588, 587, 602, 603), (596, 595, 610, 611), (589, 588, 603, 604), (597, 596, 611, 612), (590, 589, 604, 605), (598, 597, 612, 613), (591, 590, 605, 606), (584, 659, 599), (815, 598, 613), (592, 591, 606, 607), (585, 584, 599, 600), (593, 592, 607, 608), (586, 585, 600, 601), (594, 593, 608, 609), (587, 586, 601, 602), (599, 659, 614), (815, 613, 628), (607, 606, 621, 622), (600, 599, 614, 615), (608, 607, 622, 623), (601, 600, 615, 616), (609, 608, 623, 624), (602, 601, 616, 617), (610, 609, 624, 625), (603, 602, 617, 618), (611, 610, 625, 626), (604, 603, 618, 619), (612, 611, 626, 627), (605, 604, 619, 620), (613, 612, 627, 628), (606, 605, 620, 621), (618, 617, 632, 633), (626, 625, 640, 641), (619, 618, 633, 634), (627, 626, 641, 642), (620, 619, 634, 635), (628, 627, 642, 643), (621, 620, 635, 636), (614, 659, 629), (815, 628, 643), (622, 621, 636, 637), (615, 614, 629, 630), (623, 622, 637, 638), (616, 615, 630, 631), (624, 623, 638, 639), (617, 616, 631, 632), (625, 624, 639, 640), (637, 636, 651, 652), (630, 629, 644, 645), (638, 637, 652, 653), (631, 630, 645, 646), (639, 638, 653, 654), (632, 631, 646, 647), (640, 639, 654, 655), (633, 632, 647, 648), (641, 640, 655, 656), (634, 633, 648, 649), (642, 641, 656, 657), (635, 634, 649, 650), (643, 642, 657, 658), (636, 635, 650, 651), (629, 659, 644), (815, 643, 658), (656, 655, 671, 672), (649, 648, 664, 665), (657, 656, 672, 673), (650, 649, 665, 666), (658, 657, 673, 674), (651, 650, 666, 667), (644, 659, 660), (815, 658, 674), (652, 651, 667, 668), (645, 644, 660, 661), (653, 652, 668, 669), (646, 645, 661, 662), (654, 653, 669, 670), (647, 646, 662, 663), (655, 654, 670, 671), (648, 647, 663, 664), (669, 668, 683, 684), (662, 661, 676, 677), (670, 669, 684, 685), (663, 662, 677, 678), (671, 670, 685, 686), (664, 663, 678, 679), (672, 671, 686, 687), (665, 664, 679, 680), (673, 672, 687, 688), (666, 665, 680, 681), (674, 673, 688, 689), (667, 666, 681, 682), (660, 659, 675), (815, 674, 689), (668, 667, 682, 683), (661, 660, 675, 676), (688, 687, 702, 703), (681, 680, 695, 696), (689, 688, 703, 704), (682, 681, 696, 697), (675, 659, 690), (815, 689, 704), (683, 682, 697, 698), (676, 675, 690, 691), (684, 683, 698, 699), (677, 676, 691, 692), (685, 684, 699, 700), (678, 677, 692, 693), (686, 685, 700, 701), (679, 678, 693, 694), (687, 686, 701, 702), (680, 679, 694, 695), (692, 691, 706, 707), (700, 699, 714, 715), (693, 692, 707, 708), (701, 700, 715, 716), (694, 693, 708, 709), (702, 701, 716, 717), (695, 694, 709, 710), (703, 702, 717, 718), (696, 695, 710, 711), (704, 703, 718, 719), (697, 696, 711, 712), (690, 659, 705), (815, 704, 719), (698, 697, 712, 713), (691, 690, 705, 706), (699, 698, 713, 714), (711, 710, 725, 726), (719, 718, 733, 734), (712, 711, 726, 727), (705, 659, 720), (815, 719, 734), (713, 712, 727, 728), (706, 705, 720, 721), (714, 713, 728, 729), (707, 706, 721, 722), (715, 714, 729, 730), (708, 707, 722, 723), (716, 715, 730, 731), (709, 708, 723, 724), (717, 716, 731, 732), (710, 709, 724, 725), (718, 717, 732, 733), (730, 729, 744, 745), (723, 722, 737, 738), (731, 730, 745, 746), (724, 723, 738, 739), (732, 731, 746, 747), (725, 724, 739, 740), (733, 732, 747, 748), (726, 725, 740, 741), (734, 733, 748, 749), (727, 726, 741, 742), (720, 659, 735), (815, 734, 749), (728, 727, 742, 743), (721, 720, 735, 736), (729, 728, 743, 744), (722, 721, 736, 737), (749, 748, 763, 764), (742, 741, 756, 757), (735, 659, 750), (815, 749, 764), (743, 742, 757, 758), (736, 735, 750, 751), (744, 743, 758, 759), (737, 736, 751, 752), (745, 744, 759, 760), (738, 737, 752, 753), (746, 745, 760, 761), (739, 738, 753, 754), (747, 746, 761, 762), (740, 739, 754, 755), (748, 747, 762, 763), (741, 740, 755, 756), (753, 752, 767, 768), (761, 760, 775, 776), (754, 753, 768, 769), (762, 761, 776, 777), (755, 754, 769, 770), (763, 762, 777, 778), (756, 755, 770, 771), (764, 763, 778, 779), (757, 756, 771, 772), (750, 659, 765), (815, 764, 779), (758, 757, 772, 773), (751, 750, 765, 766), (759, 758, 773, 774), (752, 751, 766, 767), (760, 759, 774, 775), (772, 771, 786, 787), (765, 659, 780), (815, 779, 794), (773, 772, 787, 788), (766, 765, 780, 781), (774, 773, 788, 789), (767, 766, 781, 782), (775, 774, 789, 790), (768, 767, 782, 783), (776, 775, 790, 791), (769, 768, 783, 784), (777, 776, 791, 792), (770, 769, 784, 785), (778, 777, 792, 793), (771, 770, 785, 786), (779, 778, 793, 794), (791, 790, 805, 806), (784, 783, 798, 799), (792, 791, 806, 807), (785, 784, 799, 800), (793, 792, 807, 808), (786, 785, 800, 801), (794, 793, 808, 809), (787, 786, 801, 802), (780, 659, 795), (815, 794, 809), (788, 787, 802, 803), (781, 780, 795, 796), (789, 788, 803, 804), (782, 781, 796, 797), (790, 789, 804, 805), (783, 782, 797, 798), (801, 800, 339, 340), (809, 808, 813, 814), (796, 795, 334, 335), (802, 801, 340, 810), (815, 809, 814), (797, 796, 335, 336), (803, 802, 810, 811), (798, 797, 336, 337), (804, 803, 811, 812), (805, 804, 812, 341), (806, 805, 341, 342), (799, 798, 337, 338), (807, 806, 342, 343), (800, 799, 338, 339), (808, 807, 343, 813), (795, 659, 334)])
_uv = me_cube.uv_layers.new(name='UVMap')
_uv.uv.foreach_set('vector', [0.5973, 0.6718, 0.5973, 0.6718, 0.5973, 0.6718, 0.5973, 0.6718, 0.5973, 0.6718, 0.5973, 0.6718, 0.5973, 0.6718, 0.5973, 0.6718, 0.5973, 0.6718, 0.5973, 0.6718, 0.5973, 0.6718, 0.5973, 0.6718, 0.5973, 0.6718, 0.5973, 0.6718, 0.5973, 0.6718, 0.5973, 0.6718, 0.5973, 0.6718, 0.5973, 0.6718, 0.5973, 0.6718, 0.5973, 0.6718, 0.5973, 0.6718, 0.5973, 0.6718, 0.5973, 0.6718, 0.5973, 0.6718, 0.5973, 0.6718, 0.5973, 0.6718, 0.5973, 0.6718, 0.5973, 0.6718, 0.5973, 0.6718, 0.5973, 0.6718, 0.5973, 0.6718, 0.5973, 0.6718, 0.5973, 0.6718, 0.5973, 0.6718, 0.5973, 0.6718, 0.5973, 0.6718, 0.5973, 0.6718, 0.5973, 0.6718, 0.5973, 0.6718, 0.5973, 0.6718, 0.1927, 0.5868, 0.1927, 0.5868, 0.1927, 0.5868, 0.1927, 0.5868, 0.1927, 0.5868, 0.1927, 0.5868, 0.1927, 0.5868, 0.1927, 0.5868, 0.1927, 0.5868, 0.1927, 0.5868, 0.1927, 0.5868, 0.1927, 0.5868, 0.1927, 0.5868, 0.1927, 0.5868, 0.1927, 0.5868, 0.1927, 0.5868, 0.1927, 0.5868, 0.1927, 0.5868, 0.1927, 0.5868, 0.1927, 0.5868, 0.1927, 0.5868, 0.1927, 0.5868, 0.1927, 0.5868, 0.1927, 0.5868, 0.1927, 0.5868, 0.1927, 0.5868, 0.1927, 0.5868, 0.1927, 0.5868, 0.1927, 0.5868, 0.1927, 0.5868, 0.1927, 0.5868, 0.1927, 0.5868, 0.1927, 0.5868, 0.1927, 0.5868, 0.1927, 0.5868, 0.1927, 0.5868, 0.1927, 0.5868, 0.1927, 0.5868, 0.1927, 0.5868, 0.1927, 0.5868, 0.1927, 0.5868, 0.1927, 0.5868, 0.1927, 0.5868, 0.1927, 0.5868, 0.1927, 0.5868, 0.1927, 0.5868, 0.1927, 0.5868, 0.1927, 0.5868, 0.1927, 0.5868, 0.1927, 0.5868, 0.1927, 0.5868, 0.1927, 0.5868, 0.1927, 0.5868, 0.1927, 0.5868, 0.1927, 0.5868, 0.1927, 0.5868, 0.1927, 0.5868, 0.1927, 0.5868, 0.1927, 0.5868, 0.1927, 0.5868, 0.1927, 0.5868, 0.1927, 0.5868, 0.1927, 0.5868, 0.1927, 0.5868, 0.1927, 0.5868, 0.1927, 0.5868, 0.1927, 0.5868, 0.1927, 0.5868, 0.1927, 0.5868, 0.1927, 0.5868, 0.1927, 0.5868, 0.1927, 0.5868, 0.1927, 0.5868, 0.1927, 0.5868, 0.1927, 0.5868, 0.1927, 0.5868, 0.1927, 0.5868, 0.1927, 0.5868, 0.1927, 0.5868, 0.1927, 0.5868, 0.1927, 0.5868, 0.1927, 0.5868, 0.1927, 0.5868, 0.1927, 0.5868, 0.1927, 0.5868, 0.1927, 0.5868, 0.1927, 0.5868, 0.1927, 0.5868, 0.1927, 0.5868, 0.1927, 0.5868, 0.1927, 0.5868, 0.1927, 0.5868, 0.1927, 0.5868, 0.1927, 0.5868, 0.1927, 0.5868, 0.1927, 0.5868, 0.1927, 0.5868, 0.1927, 0.5868, 0.1927, 0.5868, 0.1927, 0.5868, 0.1927, 0.5868, 0.1927, 0.5868, 0.1927, 0.5868, 0.1927, 0.5868, 0.1927, 0.5868, 0.1927, 0.5868, 0.1927, 0.5868, 0.1927, 0.5868, 0.1927, 0.5868, 0.1927, 0.5868, 0.1927, 0.5868, 0.1927, 0.5868, 0.1927, 0.5868, 0.1927, 0.5868, 0.1927, 0.5868, 0.1927, 0.5868, 0.1927, 0.5868, 0.1927, 0.5868, 0.1927, 0.5868, 0.1927, 0.5868, 0.1927, 0.5868, 0.1927, 0.5868, 0.1927, 0.5868, 0.1927, 0.5868, 0.1927, 0.5868, 0.1927, 0.5868, 0.1927, 0.5868, 0.1927, 0.5868, 0.1927, 0.5868, 0.1927, 0.5868, 0.1927, 0.5868, 0.1927, 0.5868, 0.1927, 0.5868, 0.1927, 0.5868, 0.1927, 0.5868, 0.1927, 0.5868, 0.1927, 0.5868, 0.1927, 0.5868, 0.1927, 0.5868, 0.1927, 0.5868, 0.1927, 0.5868, 0.1927, 0.5868, 0.1927, 0.5868, 0.1927, 0.5868, 0.1927, 0.5868, 0.1927, 0.5868, 0.1927, 0.5868, 0.1927, 0.5868, 0.1927, 0.5868, 0.1927, 0.5868, 0.1927, 0.5868, 0.1927, 0.5868, 0.1927, 0.5868, 0.1927, 0.5868, 0.1927, 0.5868, 0.1927, 0.5868, 0.1927, 0.5868, 0.1927, 0.5868, 0.1927, 0.5868, 0.1927, 0.5868, 0.1927, 0.5868, 0.1927, 0.5868, 0.1927, 0.5868, 0.1927, 0.5868, 0.1927, 0.5868, 0.1927, 0.5868, 0.1927, 0.5868, 0.1927, 0.5868, 0.1927, 0.5868, 0.1927, 0.5868, 0.1927, 0.5868, 0.1927, 0.5868, 0.1927, 0.5868, 0.1927, 0.5868, 0.1927, 0.5868, 0.1927, 0.5868, 0.1927, 0.5868, 0.1927, 0.5868, 0.1927, 0.5868, 0.1927, 0.5868, 0.1927, 0.5868, 0.1927, 0.5868, 0.1927, 0.5868, 0.1927, 0.5868, 0.1927, 0.5868, 0.1927, 0.5868, 0.1927, 0.5868, 0.1927, 0.5868, 0.1927, 0.5868, 0.1927, 0.5868, 0.1927, 0.5868, 0.1927, 0.5868, 0.1927, 0.5868, 0.1927, 0.5868, 0.1927, 0.5868, 0.1927, 0.5868, 0.1927, 0.5868, 0.1927, 0.5868, 0.1927, 0.5868, 0.1927, 0.5868, 0.1927, 0.5868, 0.1927, 0.5868, 0.1927, 0.5868, 0.1927, 0.5868, 0.1927, 0.5868, 0.1927, 0.5868, 0.1927, 0.5868, 0.1927, 0.5868, 0.1927, 0.5868, 0.1927, 0.5868, 0.1927, 0.5868, 0.1927, 0.5868, 0.1927, 0.5868, 0.1927, 0.5868, 0.1927, 0.5868, 0.1927, 0.5868, 0.1927, 0.5868, 0.1927, 0.5868, 0.1927, 0.5868, 0.1927, 0.5868, 0.1927, 0.5868, 0.1927, 0.5868, 0.1927, 0.5868, 0.1927, 0.5868, 0.1927, 0.5868, 0.1927, 0.5868, 0.1927, 0.5868, 0.1927, 0.5868, 0.1927, 0.5868, 0.1927, 0.5868, 0.1927, 0.5868, 0.1927, 0.5868, 0.1927, 0.5868, 0.1927, 0.5868, 0.1927, 0.5868, 0.1927, 0.5868, 0.1927, 0.5868, 0.1927, 0.5868, 0.1927, 0.5868, 0.1927, 0.5868, 0.1927, 0.5868, 0.1927, 0.5868, 0.1927, 0.5868, 0.1927, 0.5868, 0.1927, 0.5868, 0.1927, 0.5868, 0.1927, 0.5868, 0.1927, 0.5868, 0.1927, 0.5868, 0.1927, 0.5868, 0.1927, 0.5868, 0.1927, 0.5868, 0.1927, 0.5868, 0.1927, 0.5868, 0.1927, 0.5868, 0.1927, 0.5868, 0.1927, 0.5868, 0.1927, 0.5868, 0.1927, 0.5868, 0.1927, 0.5868, 0.1927, 0.5868, 0.1927, 0.5868, 0.1927, 0.5868, 0.1927, 0.5868, 0.1927, 0.5868, 0.1927, 0.5868, 0.1927, 0.5868, 0.1927, 0.5868, 0.1927, 0.5868, 0.1927, 0.5868, 0.1927, 0.5868, 0.1927, 0.5868, 0.1927, 0.5868, 0.1927, 0.5868, 0.1927, 0.5868, 0.1927, 0.5868, 0.1927, 0.5868, 0.1927, 0.5868, 0.1927, 0.5868, 0.1927, 0.5868, 0.1927, 0.5868, 0.1927, 0.5868, 0.1927, 0.5868, 0.1927, 0.5868, 0.1927, 0.5868, 0.1927, 0.5868, 0.1927, 0.5868, 0.1927, 0.5868, 0.1927, 0.5868, 0.1927, 0.5868, 0.1927, 0.5868, 0.1927, 0.5868, 0.1927, 0.5868, 0.1927, 0.5868, 0.1927, 0.5868, 0.1927, 0.5868, 0.1927, 0.5868, 0.1927, 0.5868, 0.1927, 0.5868, 0.1927, 0.5868, 0.1927, 0.5868, 0.1927, 0.5868, 0.1927, 0.5868, 0.1927, 0.5868, 0.1927, 0.5868, 0.1927, 0.5868, 0.1927, 0.5868, 0.1927, 0.5868, 0.1927, 0.5868, 0.1927, 0.5868, 0.1927, 0.5868, 0.1927, 0.5868, 0.1927, 0.5868, 0.1927, 0.5868, 0.1927, 0.5868, 0.1927, 0.5868, 0.1927, 0.5868, 0.1927, 0.5868, 0.1927, 0.5868, 0.1927, 0.5868, 0.1927, 0.5868, 0.1927, 0.5868, 0.1927, 0.5868, 0.1927, 0.5868, 0.1927, 0.5868, 0.1927, 0.5868, 0.1927, 0.5868, 0.1927, 0.5868, 0.1927, 0.5868, 0.1927, 0.5868, 0.1927, 0.5868, 0.1927, 0.5868, 0.1927, 0.5868, 0.1927, 0.5868, 0.1927, 0.5868, 0.1927, 0.5868, 0.1927, 0.5868, 0.1927, 0.5868, 0.1927, 0.5868, 0.1927, 0.5868, 0.1927, 0.5868, 0.1927, 0.5868, 0.1927, 0.5868, 0.1927, 0.5868, 0.1927, 0.5868, 0.1927, 0.5868, 0.1927, 0.5868, 0.1927, 0.5868, 0.1927, 0.5868, 0.1927, 0.5868, 0.1927, 0.5868, 0.1927, 0.5868, 0.1927, 0.5868, 0.1927, 0.5868, 0.1927, 0.5868, 0.1927, 0.5868, 0.1927, 0.5868, 0.1927, 0.5868, 0.1927, 0.5868, 0.1927, 0.5868, 0.1927, 0.5868, 0.1927, 0.5868, 0.1927, 0.5868, 0.1927, 0.5868, 0.1927, 0.5868, 0.1927, 0.5868, 0.1927, 0.5868, 0.1927, 0.5868, 0.1927, 0.5868, 0.1927, 0.5868, 0.1927, 0.5868, 0.1927, 0.5868, 0.1927, 0.5868, 0.1927, 0.5868, 0.1927, 0.5868, 0.1927, 0.5868, 0.1927, 0.5868, 0.1927, 0.5868, 0.1927, 0.5868, 0.1927, 0.5868, 0.1927, 0.5868, 0.1927, 0.5868, 0.1927, 0.5868, 0.1927, 0.5868, 0.1927, 0.5868, 0.1927, 0.5868, 0.1927, 0.5868, 0.1927, 0.5868, 0.1927, 0.5868, 0.1927, 0.5868, 0.1927, 0.5868, 0.1927, 0.5868, 0.1927, 0.5868, 0.1927, 0.5868, 0.1927, 0.5868, 0.1927, 0.5868, 0.1927, 0.5868, 0.1927, 0.5868, 0.1927, 0.5868, 0.1927, 0.5868, 0.1927, 0.5868, 0.1927, 0.5868, 0.1927, 0.5868, 0.1927, 0.5868, 0.1927, 0.5868, 0.1927, 0.5868, 0.1927, 0.5868, 0.1927, 0.5868, 0.1927, 0.5868, 0.1927, 0.5868, 0.1927, 0.5868, 0.1927, 0.5868, 0.1927, 0.5868, 0.1927, 0.5868, 0.1927, 0.5868, 0.1927, 0.5868, 0.1927, 0.5868, 0.1927, 0.5868, 0.1927, 0.5868, 0.1927, 0.5868, 0.1927, 0.5868, 0.1927, 0.5868, 0.1927, 0.5868, 0.1927, 0.5868, 0.1927, 0.5868, 0.1927, 0.5868, 0.1927, 0.5868, 0.1927, 0.5868, 0.1927, 0.5868, 0.1927, 0.5868, 0.1927, 0.5868, 0.1927, 0.5868, 0.1927, 0.5868, 0.1927, 0.5868, 0.1927, 0.5868, 0.1927, 0.5868, 0.1927, 0.5868, 0.1927, 0.5868, 0.1927, 0.5868, 0.1927, 0.5868, 0.1927, 0.5868, 0.1927, 0.5868, 0.1927, 0.5868, 0.1927, 0.5868, 0.1927, 0.5868, 0.1927, 0.5868, 0.1927, 0.5868, 0.1927, 0.5868, 0.1927, 0.5868, 0.1927, 0.5868, 0.1927, 0.5868, 0.1927, 0.5868, 0.1927, 0.5868, 0.1927, 0.5868, 0.1927, 0.5868, 0.1927, 0.5868, 0.1927, 0.5868, 0.1927, 0.5868, 0.1927, 0.5868, 0.1927, 0.5868, 0.1927, 0.5868, 0.1927, 0.5868, 0.1927, 0.5868, 0.1927, 0.5868, 0.1927, 0.5868, 0.1927, 0.5868, 0.1927, 0.5868, 0.1927, 0.5868, 0.1927, 0.5868, 0.1927, 0.5868, 0.1927, 0.5868, 0.1927, 0.5868, 0.1927, 0.5868, 0.1927, 0.5868, 0.1927, 0.5868, 0.1927, 0.5868, 0.1927, 0.5868, 0.1927, 0.5868, 0.1927, 0.5868, 0.1927, 0.5868, 0.1927, 0.5868, 0.1927, 0.5868, 0.1927, 0.5868, 0.1927, 0.5868, 0.1927, 0.5868, 0.1927, 0.5868, 0.1927, 0.5868, 0.1927, 0.5868, 0.1927, 0.5868, 0.1927, 0.5868, 0.1927, 0.5868, 0.1927, 0.5868, 0.1927, 0.5868, 0.1927, 0.5868, 0.1927, 0.5868, 0.1927, 0.5868, 0.1927, 0.5868, 0.1927, 0.5868, 0.1927, 0.5868, 0.1927, 0.5868, 0.1927, 0.5868, 0.1927, 0.5868, 0.1927, 0.5868, 0.1927, 0.5868, 0.1927, 0.5868, 0.1927, 0.5868, 0.1927, 0.5868, 0.1927, 0.5868, 0.1927, 0.5868, 0.1927, 0.5868, 0.1927, 0.5868, 0.1927, 0.5868, 0.1927, 0.5868, 0.1927, 0.5868, 0.1927, 0.5868, 0.1927, 0.5868, 0.1927, 0.5868, 0.1927, 0.5868, 0.1927, 0.5868, 0.1927, 0.5868, 0.1927, 0.5868, 0.1927, 0.5868, 0.1927, 0.5868, 0.1927, 0.5868, 0.1927, 0.5868, 0.1927, 0.5868, 0.1927, 0.5868, 0.1927, 0.5868, 0.1927, 0.5868, 0.1927, 0.5868, 0.1927, 0.5868, 0.1927, 0.5868, 0.1927, 0.5868, 0.1927, 0.5868, 0.1927, 0.5868, 0.1927, 0.5868, 0.1927, 0.5868, 0.1927, 0.5868, 0.1927, 0.5868, 0.1927, 0.5868, 0.1927, 0.5868, 0.1927, 0.5868, 0.1927, 0.5868, 0.1927, 0.5868, 0.1927, 0.5868, 0.1927, 0.5868, 0.1927, 0.5868, 0.1927, 0.5868, 0.1927, 0.5868, 0.1927, 0.5868, 0.1927, 0.5868, 0.1927, 0.5868, 0.1927, 0.5868, 0.1927, 0.5868, 0.1927, 0.5868, 0.1927, 0.5868, 0.1927, 0.5868, 0.1927, 0.5868, 0.1927, 0.5868, 0.1927, 0.5868, 0.1927, 0.5868, 0.1927, 0.5868, 0.1927, 0.5868, 0.1927, 0.5868, 0.1927, 0.5868, 0.1927, 0.5868, 0.1927, 0.5868, 0.1927, 0.5868, 0.1927, 0.5868, 0.1927, 0.5868, 0.1927, 0.5868, 0.1927, 0.5868, 0.1927, 0.5868, 0.1927, 0.5868, 0.1927, 0.5868, 0.1927, 0.5868, 0.1927, 0.5868, 0.1927, 0.5868, 0.1927, 0.5868, 0.1927, 0.5868, 0.1927, 0.5868, 0.1927, 0.5868, 0.1927, 0.5868, 0.1927, 0.5868, 0.1927, 0.5868, 0.1927, 0.5868, 0.1927, 0.5868, 0.1927, 0.5868, 0.1927, 0.5868, 0.1927, 0.5868, 0.1927, 0.5868, 0.1927, 0.5868, 0.1927, 0.5868, 0.1927, 0.5868, 0.1927, 0.5868, 0.1927, 0.5868, 0.1927, 0.5868, 0.1927, 0.5868, 0.1927, 0.5868, 0.1927, 0.5868, 0.1927, 0.5868, 0.1927, 0.5868, 0.1927, 0.5868, 0.1927, 0.5868, 0.1927, 0.5868, 0.1927, 0.5868, 0.1927, 0.5868, 0.1927, 0.5868, 0.1927, 0.5868, 0.1927, 0.5868, 0.1927, 0.5868, 0.1927, 0.5868, 0.1927, 0.5868, 0.1927, 0.5868, 0.1927, 0.5868, 0.1927, 0.5868, 0.1927, 0.5868, 0.1927, 0.5868, 0.1927, 0.5868, 0.1927, 0.5868, 0.1927, 0.5868, 0.1927, 0.5868, 0.1927, 0.5868, 0.1927, 0.5868, 0.1927, 0.5868, 0.1927, 0.5868, 0.1927, 0.5868, 0.1927, 0.5868, 0.1927, 0.5868, 0.1927, 0.5868, 0.1927, 0.5868, 0.1927, 0.5868, 0.1927, 0.5868, 0.1927, 0.5868, 0.1927, 0.5868, 0.1927, 0.5868, 0.1927, 0.5868, 0.1927, 0.5868, 0.1927, 0.5868, 0.1927, 0.5868, 0.1927, 0.5868, 0.1927, 0.5868, 0.1927, 0.5868, 0.1927, 0.5868, 0.1927, 0.5868, 0.1927, 0.5868, 0.1927, 0.5868, 0.1927, 0.5868, 0.1927, 0.5868, 0.1927, 0.5868, 0.1927, 0.5868, 0.1927, 0.5868, 0.1927, 0.5868, 0.1927, 0.5868, 0.1927, 0.5868, 0.1927, 0.5868, 0.1927, 0.5868, 0.1927, 0.5868, 0.1927, 0.5868, 0.1927, 0.5868, 0.1927, 0.5868, 0.1927, 0.5868, 0.1927, 0.5868, 0.1927, 0.5868, 0.1927, 0.5868, 0.1927, 0.5868, 0.1927, 0.5868, 0.1927, 0.5868, 0.1927, 0.5868, 0.1927, 0.5868, 0.1927, 0.5868, 0.1927, 0.5868, 0.1927, 0.5868, 0.1927, 0.5868, 0.1927, 0.5868, 0.1927, 0.5868, 0.1927, 0.5868, 0.1927, 0.5868, 0.1927, 0.5868, 0.1927, 0.5868, 0.1927, 0.5868, 0.1927, 0.5868, 0.1927, 0.5868, 0.1927, 0.5868, 0.1927, 0.5868, 0.1927, 0.5868, 0.1927, 0.5868, 0.1927, 0.5868, 0.1927, 0.5868, 0.1927, 0.5868, 0.1927, 0.5868, 0.1927, 0.5868, 0.1927, 0.5868, 0.1927, 0.5868, 0.1927, 0.5868, 0.1927, 0.5868, 0.1927, 0.5868, 0.1927, 0.5868, 0.1927, 0.5868, 0.1927, 0.5868, 0.1927, 0.5868, 0.1927, 0.5868, 0.1927, 0.5868, 0.1927, 0.5868, 0.1927, 0.5868, 0.1927, 0.5868, 0.1927, 0.5868, 0.1927, 0.5868, 0.1927, 0.5868, 0.1927, 0.5868, 0.1927, 0.5868, 0.1927, 0.5868, 0.1927, 0.5868, 0.1927, 0.5868, 0.1927, 0.5868, 0.1927, 0.5868, 0.1927, 0.5868, 0.1927, 0.5868, 0.1927, 0.5868, 0.1927, 0.5868, 0.1927, 0.5868, 0.1927, 0.5868, 0.1927, 0.5868, 0.1927, 0.5868, 0.1927, 0.5868, 0.1927, 0.5868, 0.1927, 0.5868, 0.1927, 0.5868, 0.1927, 0.5868, 0.1927, 0.5868, 0.1927, 0.5868, 0.1927, 0.5868, 0.1927, 0.5868, 0.1927, 0.5868, 0.1927, 0.5868, 0.1927, 0.5868, 0.1927, 0.5868, 0.1927, 0.5868, 0.1927, 0.5868, 0.1927, 0.5868, 0.1927, 0.5868, 0.1927, 0.5868, 0.1927, 0.5868, 0.1927, 0.5868, 0.1927, 0.5868, 0.1927, 0.5868, 0.1927, 0.5868, 0.1927, 0.5868, 0.1927, 0.5868, 0.1927, 0.5868, 0.1927, 0.5868, 0.1927, 0.5868, 0.1927, 0.5868, 0.1927, 0.5868, 0.1927, 0.5868, 0.1927, 0.5868, 0.1927, 0.5868, 0.1927, 0.5868, 0.1927, 0.5868, 0.1927, 0.5868, 0.1927, 0.5868, 0.1927, 0.5868, 0.1927, 0.5868, 0.1927, 0.5868, 0.1927, 0.5868, 0.1927, 0.5868, 0.1927, 0.5868, 0.1927, 0.5868, 0.1927, 0.5868, 0.1927, 0.5868, 0.1927, 0.5868, 0.1927, 0.5868, 0.1927, 0.5868, 0.1927, 0.5868, 0.1927, 0.5868, 0.1927, 0.5868, 0.1927, 0.5868, 0.1927, 0.5868, 0.1927, 0.5868, 0.1927, 0.5868, 0.1927, 0.5868, 0.1927, 0.5868, 0.1927, 0.5868, 0.1927, 0.5868, 0.1927, 0.5868, 0.1927, 0.5868, 0.1927, 0.5868, 0.1927, 0.5868, 0.1927, 0.5868, 0.1927, 0.5868, 0.1927, 0.5868, 0.1927, 0.5868, 0.1927, 0.5868, 0.1927, 0.5868, 0.1927, 0.5868, 0.1927, 0.5868, 0.1927, 0.5868, 0.1927, 0.5868, 0.1927, 0.5868, 0.1927, 0.5868, 0.1927, 0.5868, 0.1927, 0.5868, 0.1927, 0.5868, 0.1927, 0.5868, 0.1927, 0.5868, 0.1927, 0.5868, 0.1927, 0.5868, 0.1927, 0.5868, 0.1927, 0.5868, 0.1927, 0.5868, 0.1927, 0.5868, 0.1927, 0.5868, 0.1927, 0.5868, 0.1927, 0.5868, 0.1927, 0.5868, 0.1927, 0.5868, 0.1927, 0.5868, 0.1927, 0.5868, 0.1927, 0.5868, 0.1927, 0.5868, 0.1927, 0.5868, 0.1927, 0.5868, 0.1927, 0.5868, 0.1927, 0.5868, 0.1927, 0.5868, 0.1927, 0.5868, 0.1927, 0.5868, 0.1927, 0.5868, 0.1927, 0.5868, 0.1927, 0.5868, 0.1927, 0.5868, 0.1927, 0.5868, 0.1927, 0.5868, 0.1927, 0.5868, 0.1927, 0.5868, 0.1927, 0.5868, 0.1927, 0.5868, 0.1927, 0.5868, 0.1927, 0.5868, 0.1927, 0.5868, 0.1927, 0.5868, 0.1927, 0.5868, 0.1927, 0.5868, 0.1927, 0.5868, 0.1927, 0.5868, 0.1927, 0.5868, 0.1927, 0.5868, 0.1927, 0.5868, 0.1927, 0.5868, 0.1927, 0.5868, 0.1927, 0.5868, 0.1927, 0.5868, 0.1927, 0.5868, 0.1927, 0.5868, 0.1927, 0.5868, 0.1927, 0.5868, 0.1927, 0.5868, 0.1927, 0.5868, 0.1927, 0.5868, 0.1927, 0.5868, 0.1927, 0.5868, 0.1927, 0.5868, 0.1927, 0.5868, 0.1927, 0.5868, 0.1927, 0.5868, 0.1927, 0.5868, 0.1927, 0.5868, 0.1927, 0.5868, 0.1927, 0.5868, 0.1927, 0.5868, 0.1927, 0.5868, 0.1927, 0.5868, 0.1927, 0.5868, 0.1927, 0.5868, 0.1927, 0.5868, 0.1927, 0.5868, 0.1927, 0.5868, 0.1927, 0.5868, 0.1927, 0.5868, 0.1927, 0.5868, 0.1927, 0.5868, 0.1927, 0.5868, 0.1927, 0.5868, 0.1927, 0.5868, 0.1927, 0.5868, 0.1927, 0.5868, 0.1927, 0.5868, 0.1927, 0.5868, 0.1927, 0.5868, 0.1927, 0.5868, 0.1927, 0.5868, 0.1927, 0.5868, 0.1927, 0.5868, 0.1927, 0.5868, 0.1927, 0.5868, 0.1927, 0.5868, 0.1927, 0.5868, 0.1927, 0.5868, 0.1927, 0.5868, 0.1927, 0.5868, 0.1927, 0.5868, 0.1927, 0.5868, 0.1927, 0.5868, 0.1927, 0.5868, 0.1927, 0.5868, 0.1927, 0.5868, 0.1927, 0.5868, 0.1927, 0.5868, 0.1927, 0.5868, 0.1927, 0.5868, 0.1927, 0.5868, 0.1927, 0.5868, 0.1927, 0.5868, 0.1927, 0.5868, 0.1927, 0.5868, 0.1927, 0.5868, 0.1927, 0.5868, 0.1927, 0.5868, 0.1927, 0.5868, 0.1927, 0.5868, 0.1927, 0.5868, 0.1927, 0.5868, 0.1927, 0.5868, 0.1927, 0.5868, 0.1927, 0.5868, 0.1927, 0.5868, 0.1927, 0.5868, 0.1927, 0.5868, 0.1927, 0.5868, 0.1927, 0.5868, 0.1927, 0.5868, 0.1927, 0.5868, 0.3156, 0.595, 0.3156, 0.595, 0.3156, 0.595, 0.3156, 0.595, 0.1927, 0.5868, 0.1927, 0.5868, 0.1927, 0.5868, 0.1927, 0.5868, 0.1927, 0.5868, 0.1927, 0.5868, 0.1927, 0.5868, 0.1927, 0.5868, 0.1927, 0.5868, 0.1927, 0.5868, 0.1927, 0.5868, 0.1927, 0.5868, 0.1927, 0.5868, 0.1927, 0.5868, 0.1927, 0.5868, 0.1927, 0.5868, 0.1927, 0.5868, 0.1927, 0.5868, 0.1927, 0.5868, 0.1927, 0.5868, 0.1927, 0.5868, 0.1927, 0.5868, 0.1927, 0.5868, 0.1927, 0.5868, 0.1927, 0.5868, 0.1927, 0.5868, 0.1927, 0.5868, 0.1927, 0.5868, 0.1927, 0.5868, 0.1927, 0.5868, 0.1927, 0.5868, 0.1927, 0.5868, 0.1927, 0.5868, 0.1927, 0.5868, 0.1927, 0.5868, 0.1927, 0.5868, 0.1927, 0.5868, 0.1927, 0.5868, 0.1927, 0.5868, 0.1927, 0.5868, 0.1927, 0.5868, 0.1927, 0.5868, 0.1927, 0.5868, 0.1927, 0.5868, 0.1927, 0.5868, 0.1927, 0.5868, 0.1927, 0.5868, 0.1927, 0.5868, 0.1927, 0.5868, 0.1927, 0.5868, 0.1927, 0.5868, 0.1927, 0.5868, 0.1927, 0.5868, 0.1927, 0.5868, 0.1927, 0.5868, 0.1927, 0.5868, 0.1927, 0.5868, 0.1927, 0.5868, 0.1927, 0.5868, 0.1927, 0.5868, 0.1927, 0.5868, 0.1927, 0.5868, 0.1927, 0.5868, 0.1927, 0.5868, 0.1927, 0.5868, 0.1927, 0.5868, 0.1927, 0.5868, 0.1927, 0.5868, 0.1927, 0.5868, 0.1927, 0.5868, 0.1927, 0.5868, 0.1927, 0.5868, 0.1927, 0.5868, 0.1927, 0.5868, 0.1927, 0.5868, 0.1927, 0.5868, 0.1927, 0.5868, 0.1927, 0.5868, 0.1927, 0.5868, 0.1927, 0.5868, 0.1927, 0.5868, 0.1927, 0.5868, 0.1927, 0.5868, 0.1927, 0.5868, 0.1927, 0.5868, 0.1927, 0.5868, 0.1927, 0.5868, 0.1927, 0.5868, 0.1927, 0.5868, 0.1927, 0.5868, 0.1927, 0.5868, 0.1927, 0.5868, 0.1927, 0.5868, 0.1927, 0.5868, 0.1927, 0.5868, 0.1927, 0.5868, 0.1927, 0.5868, 0.1927, 0.5868, 0.1927, 0.5868, 0.1927, 0.5868, 0.1927, 0.5868, 0.1927, 0.5868, 0.1927, 0.5868, 0.1927, 0.5868, 0.1927, 0.5868, 0.1927, 0.5868, 0.1927, 0.5868, 0.1927, 0.5868, 0.1927, 0.5868, 0.1927, 0.5868, 0.1927, 0.5868, 0.1927, 0.5868, 0.1927, 0.5868, 0.1927, 0.5868, 0.1927, 0.5868, 0.1927, 0.5868, 0.1927, 0.5868, 0.1927, 0.5868, 0.1927, 0.5868, 0.1927, 0.5868, 0.1927, 0.5868, 0.1927, 0.5868, 0.1927, 0.5868, 0.1927, 0.5868, 0.3259, 0.595, 0.3259, 0.595, 0.3259, 0.595, 0.3259, 0.595, 0.3259, 0.595, 0.3259, 0.595, 0.3259, 0.595, 0.3259, 0.595, 0.3259, 0.595, 0.3259, 0.595, 0.3259, 0.595, 0.3259, 0.595, 0.3259, 0.595, 0.3259, 0.595, 0.3259, 0.595, 0.3259, 0.595, 0.3259, 0.595, 0.3259, 0.595, 0.3259, 0.595, 0.3259, 0.595, 0.3259, 0.595, 0.3259, 0.595, 0.3259, 0.595, 0.3259, 0.595, 0.3259, 0.595, 0.3259, 0.595, 0.3259, 0.595, 0.3259, 0.595, 0.3259, 0.595, 0.3259, 0.595, 0.3259, 0.595, 0.3259, 0.595, 0.3156, 0.595, 0.3156, 0.595, 0.3156, 0.595, 0.3156, 0.595, 0.3156, 0.595, 0.3156, 0.595, 0.3156, 0.595, 0.3156, 0.595, 0.3156, 0.595, 0.3156, 0.595, 0.3156, 0.595, 0.3156, 0.595, 0.3156, 0.595, 0.3156, 0.595, 0.3156, 0.595, 0.3156, 0.595, 0.3156, 0.595, 0.3156, 0.595, 0.3156, 0.595, 0.3156, 0.595, 0.3156, 0.595, 0.3156, 0.595, 0.3156, 0.595, 0.3156, 0.595, 0.3156, 0.595, 0.3156, 0.595, 0.3156, 0.595, 0.3156, 0.595, 0.3156, 0.595, 0.3156, 0.595, 0.3156, 0.595, 0.3156, 0.595, 0.3156, 0.595, 0.3156, 0.595, 0.3156, 0.595, 0.3156, 0.595, 0.3156, 0.595, 0.3156, 0.595, 0.3156, 0.595, 0.3156, 0.595, 0.3156, 0.595, 0.3156, 0.595, 0.3156, 0.595, 0.3156, 0.595, 0.3156, 0.595, 0.3156, 0.595, 0.3156, 0.595, 0.3156, 0.595, 0.3156, 0.595, 0.3156, 0.595, 0.3156, 0.595, 0.3156, 0.595, 0.3156, 0.595, 0.3156, 0.595, 0.3156, 0.595, 0.3156, 0.595, 0.3156, 0.595, 0.3156, 0.595, 0.3156, 0.595, 0.3156, 0.595, 0.3156, 0.595, 0.3156, 0.595, 0.3156, 0.595, 0.3156, 0.595, 0.3156, 0.595, 0.3156, 0.595, 0.3156, 0.595, 0.3156, 0.595, 0.3156, 0.595, 0.3156, 0.595, 0.3156, 0.595, 0.3156, 0.595, 0.3156, 0.595, 0.3156, 0.595, 0.3156, 0.595, 0.3156, 0.595, 0.3156, 0.595, 0.3156, 0.595, 0.3156, 0.595, 0.3156, 0.595, 0.3156, 0.595, 0.3156, 0.595, 0.3156, 0.595, 0.3156, 0.595, 0.3156, 0.595, 0.3156, 0.595, 0.3156, 0.595, 0.3156, 0.595, 0.3156, 0.595, 0.3156, 0.595, 0.3156, 0.595, 0.3156, 0.595, 0.3156, 0.595, 0.3156, 0.595, 0.3156, 0.595, 0.3156, 0.595, 0.3156, 0.595, 0.3156, 0.595, 0.3156, 0.595, 0.3156, 0.595, 0.3156, 0.595, 0.3156, 0.595, 0.3156, 0.595, 0.3156, 0.595, 0.3156, 0.595, 0.3156, 0.595, 0.3156, 0.595, 0.3156, 0.595, 0.3156, 0.595, 0.3156, 0.595, 0.3156, 0.595, 0.3156, 0.595, 0.3156, 0.595, 0.3156, 0.595, 0.3156, 0.595, 0.3156, 0.595, 0.3156, 0.595, 0.3156, 0.595, 0.3156, 0.595, 0.3156, 0.595, 0.3156, 0.595, 0.3156, 0.595, 0.3156, 0.595, 0.3156, 0.595, 0.838, 0.5818, 0.838, 0.5818, 0.838, 0.5818, 0.838, 0.5818, 0.838, 0.5818, 0.838, 0.5818, 0.838, 0.5818, 0.838, 0.5818, 0.838, 0.5818, 0.838, 0.5818, 0.838, 0.5818, 0.838, 0.5818, 0.838, 0.5818, 0.838, 0.5818, 0.838, 0.5818, 0.838, 0.5818, 0.838, 0.5818, 0.838, 0.5818, 0.838, 0.5818, 0.838, 0.5818, 0.838, 0.5818, 0.838, 0.5818, 0.838, 0.5818, 0.838, 0.5818, 0.838, 0.5818, 0.838, 0.5818, 0.838, 0.5818, 0.838, 0.5818, 0.838, 0.5818, 0.838, 0.5818, 0.838, 0.5818, 0.838, 0.5818, 0.838, 0.5818, 0.838, 0.5818, 0.838, 0.5818, 0.838, 0.5818, 0.838, 0.5818, 0.838, 0.5818, 0.838, 0.5818, 0.838, 0.5818, 0.838, 0.5818, 0.838, 0.5818, 0.838, 0.5818, 0.838, 0.5818, 0.838, 0.5818, 0.838, 0.5818, 0.838, 0.5818, 0.838, 0.5818, 0.838, 0.5818, 0.838, 0.5818, 0.838, 0.5818, 0.838, 0.5818, 0.838, 0.5818, 0.838, 0.5818, 0.838, 0.5818, 0.838, 0.5818, 0.838, 0.5818, 0.838, 0.5818, 0.838, 0.5818, 0.838, 0.5818, 0.838, 0.5818, 0.838, 0.5818, 0.838, 0.5818, 0.838, 0.5818, 0.838, 0.5818, 0.838, 0.5818, 0.838, 0.5818, 0.838, 0.5818, 0.838, 0.5818, 0.838, 0.5818, 0.838, 0.5818, 0.838, 0.5818, 0.838, 0.5818, 0.838, 0.5818, 0.838, 0.5818, 0.838, 0.5818, 0.838, 0.5818, 0.838, 0.5818, 0.838, 0.5818, 0.838, 0.5818, 0.838, 0.5818, 0.838, 0.5818, 0.838, 0.5818, 0.838, 0.5818, 0.838, 0.5818, 0.838, 0.5818, 0.838, 0.5818, 0.838, 0.5818, 0.838, 0.5818, 0.838, 0.5818, 0.838, 0.5818, 0.838, 0.5818, 0.838, 0.5818, 0.838, 0.5818, 0.838, 0.5818, 0.838, 0.5818, 0.838, 0.5818, 0.838, 0.5818, 0.838, 0.5818, 0.838, 0.5818, 0.838, 0.5818, 0.838, 0.5818, 0.838, 0.5818, 0.838, 0.5818, 0.838, 0.5818, 0.838, 0.5818, 0.838, 0.5818, 0.838, 0.5818, 0.838, 0.5818, 0.838, 0.5818, 0.838, 0.5818, 0.838, 0.5818, 0.838, 0.5818, 0.838, 0.5818, 0.838, 0.5818, 0.838, 0.5818, 0.838, 0.5818, 0.838, 0.5818, 0.838, 0.5818, 0.838, 0.5818, 0.838, 0.5818, 0.838, 0.5818, 0.838, 0.5818, 0.838, 0.5818, 0.838, 0.5818, 0.838, 0.5818, 0.838, 0.5818, 0.838, 0.5818, 0.838, 0.5818, 0.838, 0.5818, 0.838, 0.5818, 0.838, 0.5818, 0.838, 0.5818, 0.838, 0.5818, 0.838, 0.5818, 0.838, 0.5818, 0.838, 0.5818, 0.838, 0.5818, 0.838, 0.5818, 0.838, 0.5818, 0.838, 0.5818, 0.838, 0.5818, 0.838, 0.5818, 0.838, 0.5818, 0.838, 0.5818, 0.838, 0.5818, 0.838, 0.5818, 0.838, 0.5818, 0.838, 0.5818, 0.838, 0.5818, 0.838, 0.5818, 0.838, 0.5818, 0.838, 0.5818, 0.838, 0.5818, 0.838, 0.5818, 0.838, 0.5818, 0.838, 0.5818, 0.838, 0.5818, 0.838, 0.5818, 0.838, 0.5818, 0.838, 0.5818, 0.838, 0.5818, 0.838, 0.5818, 0.838, 0.5818, 0.838, 0.5818, 0.838, 0.5818, 0.838, 0.5818, 0.838, 0.5818, 0.838, 0.5818, 0.838, 0.5818, 0.838, 0.5818, 0.838, 0.5818, 0.838, 0.5818, 0.838, 0.5818, 0.838, 0.5818, 0.838, 0.5818, 0.838, 0.5818, 0.838, 0.5818, 0.838, 0.5818, 0.838, 0.5818, 0.838, 0.5818, 0.838, 0.5818, 0.838, 0.5818, 0.838, 0.5818, 0.838, 0.5818, 0.838, 0.5818, 0.838, 0.5818, 0.838, 0.5818, 0.838, 0.5818, 0.838, 0.5818, 0.838, 0.5818, 0.838, 0.5818, 0.838, 0.5818, 0.838, 0.5818, 0.838, 0.5818, 0.838, 0.5818, 0.838, 0.5818, 0.838, 0.5818, 0.838, 0.5818, 0.838, 0.5818, 0.838, 0.5818, 0.838, 0.5818, 0.838, 0.5818, 0.838, 0.5818, 0.838, 0.5818, 0.838, 0.5818, 0.838, 0.5818, 0.838, 0.5818, 0.838, 0.5818, 0.838, 0.5818, 0.838, 0.5818, 0.838, 0.5818, 0.838, 0.5818, 0.838, 0.5818, 0.838, 0.5818, 0.838, 0.5818, 0.838, 0.5818, 0.838, 0.5818, 0.838, 0.5818, 0.838, 0.5818, 0.838, 0.5818, 0.838, 0.5818, 0.838, 0.5818, 0.838, 0.5818, 0.838, 0.5818, 0.838, 0.5818, 0.838, 0.5818, 0.838, 0.5818, 0.838, 0.5818, 0.838, 0.5818, 0.838, 0.5818, 0.838, 0.5818, 0.838, 0.5818, 0.838, 0.5818, 0.838, 0.5818, 0.838, 0.5818, 0.838, 0.5818, 0.838, 0.5818, 0.838, 0.5818, 0.838, 0.5818, 0.838, 0.5818, 0.838, 0.5818, 0.838, 0.5818, 0.838, 0.5818, 0.838, 0.5818, 0.838, 0.5818, 0.838, 0.5818, 0.838, 0.5818, 0.838, 0.5818, 0.838, 0.5818, 0.838, 0.5818, 0.838, 0.5818, 0.838, 0.5818, 0.838, 0.5818, 0.838, 0.5818, 0.838, 0.5818, 0.838, 0.5818, 0.838, 0.5818, 0.838, 0.5818, 0.838, 0.5818, 0.838, 0.5818, 0.838, 0.5818, 0.838, 0.5818, 0.838, 0.5818, 0.838, 0.5818, 0.838, 0.5818, 0.838, 0.5818, 0.838, 0.5818, 0.838, 0.5818, 0.838, 0.5818, 0.838, 0.5818, 0.838, 0.5818, 0.838, 0.5818, 0.838, 0.5818, 0.838, 0.5818, 0.838, 0.5818, 0.838, 0.5818, 0.838, 0.5818, 0.838, 0.5818, 0.838, 0.5818, 0.838, 0.5818, 0.838, 0.5818, 0.838, 0.5818, 0.838, 0.5818, 0.838, 0.5818, 0.838, 0.5818, 0.838, 0.5818, 0.838, 0.5818, 0.838, 0.5818, 0.838, 0.5818, 0.838, 0.5818, 0.838, 0.5818, 0.838, 0.5818, 0.838, 0.5818, 0.838, 0.5818, 0.838, 0.5818, 0.838, 0.5818, 0.838, 0.5818, 0.838, 0.5818, 0.838, 0.5818, 0.838, 0.5818, 0.838, 0.5818, 0.838, 0.5818, 0.838, 0.5818, 0.838, 0.5818, 0.838, 0.5818, 0.838, 0.5818, 0.838, 0.5818, 0.838, 0.5818, 0.838, 0.5818, 0.838, 0.5818, 0.838, 0.5818, 0.838, 0.5818, 0.838, 0.5818, 0.838, 0.5818, 0.838, 0.5818, 0.838, 0.5818, 0.838, 0.5818, 0.838, 0.5818, 0.838, 0.5818, 0.838, 0.5818, 0.838, 0.5818, 0.838, 0.5818, 0.838, 0.5818, 0.838, 0.5818, 0.838, 0.5818, 0.838, 0.5818, 0.838, 0.5818, 0.838, 0.5818, 0.838, 0.5818, 0.838, 0.5818, 0.838, 0.5818, 0.838, 0.5818, 0.838, 0.5818, 0.838, 0.5818, 0.838, 0.5818, 0.838, 0.5818, 0.838, 0.5818, 0.838, 0.5818, 0.838, 0.5818, 0.838, 0.5818, 0.838, 0.5818, 0.838, 0.5818, 0.838, 0.5818, 0.838, 0.5818, 0.838, 0.5818, 0.838, 0.5818, 0.838, 0.5818, 0.838, 0.5818, 0.838, 0.5818, 0.838, 0.5818, 0.838, 0.5818, 0.838, 0.5818, 0.838, 0.5818, 0.838, 0.5818, 0.838, 0.5818, 0.838, 0.5818, 0.838, 0.5818, 0.838, 0.5818, 0.838, 0.5818, 0.838, 0.5818, 0.838, 0.5818, 0.838, 0.5818, 0.838, 0.5818, 0.838, 0.5818, 0.838, 0.5818, 0.838, 0.5818, 0.838, 0.5818, 0.838, 0.5818, 0.838, 0.5818, 0.838, 0.5818, 0.838, 0.5818, 0.838, 0.5818, 0.838, 0.5818, 0.838, 0.5818, 0.838, 0.5818, 0.838, 0.5818, 0.838, 0.5818, 0.838, 0.5818, 0.838, 0.5818, 0.838, 0.5818, 0.838, 0.5818, 0.838, 0.5818, 0.838, 0.5818, 0.838, 0.5818, 0.838, 0.5818, 0.838, 0.5818, 0.838, 0.5818, 0.838, 0.5818, 0.838, 0.5818, 0.838, 0.5818, 0.838, 0.5818, 0.838, 0.5818, 0.838, 0.5818, 0.838, 0.5818, 0.838, 0.5818, 0.838, 0.5818, 0.838, 0.5818, 0.838, 0.5818, 0.838, 0.5818, 0.838, 0.5818, 0.838, 0.5818, 0.838, 0.5818, 0.838, 0.5818, 0.838, 0.5818, 0.838, 0.5818, 0.838, 0.5818, 0.838, 0.5818, 0.838, 0.5818, 0.838, 0.5818, 0.838, 0.5818, 0.838, 0.5818, 0.838, 0.5818, 0.838, 0.5818, 0.838, 0.5818, 0.838, 0.5818, 0.838, 0.5818, 0.838, 0.5818, 0.838, 0.5818, 0.838, 0.5818, 0.838, 0.5818, 0.838, 0.5818, 0.838, 0.5818, 0.838, 0.5818, 0.838, 0.5818, 0.838, 0.5818, 0.838, 0.5818, 0.838, 0.5818, 0.838, 0.5818, 0.838, 0.5818, 0.838, 0.5818, 0.838, 0.5818, 0.838, 0.5818, 0.838, 0.5818, 0.838, 0.5818, 0.838, 0.5818, 0.838, 0.5818, 0.838, 0.5818, 0.838, 0.5818, 0.838, 0.5818, 0.838, 0.5818, 0.838, 0.5818, 0.838, 0.5818, 0.838, 0.5818, 0.838, 0.5818, 0.838, 0.5818, 0.838, 0.5818, 0.838, 0.5818, 0.838, 0.5818, 0.838, 0.5818, 0.838, 0.5818, 0.838, 0.5818, 0.838, 0.5818, 0.838, 0.5818, 0.838, 0.5818, 0.838, 0.5818, 0.838, 0.5818, 0.838, 0.5818, 0.838, 0.5818, 0.838, 0.5818, 0.838, 0.5818, 0.838, 0.5818, 0.838, 0.5818, 0.838, 0.5818, 0.838, 0.5818, 0.838, 0.5818, 0.838, 0.5818, 0.838, 0.5818, 0.838, 0.5818, 0.838, 0.5818, 0.838, 0.5818, 0.838, 0.5818, 0.838, 0.5818, 0.838, 0.5818, 0.838, 0.5818, 0.838, 0.5818, 0.838, 0.5818, 0.838, 0.5818, 0.838, 0.5818, 0.838, 0.5818, 0.838, 0.5818, 0.838, 0.5818, 0.838, 0.5818, 0.838, 0.5818, 0.838, 0.5818, 0.838, 0.5818, 0.838, 0.5818, 0.838, 0.5818, 0.838, 0.5818, 0.838, 0.5818, 0.838, 0.5818, 0.838, 0.5818, 0.838, 0.5818, 0.838, 0.5818, 0.838, 0.5818, 0.838, 0.5818, 0.838, 0.5818, 0.838, 0.5818, 0.838, 0.5818, 0.838, 0.5818, 0.838, 0.5818, 0.838, 0.5818, 0.838, 0.5818, 0.838, 0.5818, 0.838, 0.5818, 0.838, 0.5818, 0.838, 0.5818, 0.838, 0.5818, 0.838, 0.5818, 0.838, 0.5818, 0.838, 0.5818, 0.838, 0.5818, 0.838, 0.5818, 0.838, 0.5818, 0.838, 0.5818, 0.838, 0.5818, 0.838, 0.5818, 0.838, 0.5818, 0.838, 0.5818, 0.838, 0.5818, 0.838, 0.5818, 0.838, 0.5818, 0.838, 0.5818, 0.838, 0.5818, 0.838, 0.5818, 0.838, 0.5818, 0.838, 0.5818, 0.838, 0.5818, 0.838, 0.5818, 0.838, 0.5818, 0.838, 0.5818, 0.838, 0.5818, 0.838, 0.5818, 0.838, 0.5818, 0.838, 0.5818, 0.838, 0.5818, 0.838, 0.5818, 0.838, 0.5818, 0.838, 0.5818, 0.838, 0.5818, 0.838, 0.5818, 0.838, 0.5818, 0.838, 0.5818, 0.838, 0.5818, 0.838, 0.5818, 0.838, 0.5818, 0.838, 0.5818, 0.838, 0.5818, 0.838, 0.5818, 0.838, 0.5818, 0.838, 0.5818, 0.838, 0.5818, 0.838, 0.5818, 0.838, 0.5818, 0.838, 0.5818, 0.838, 0.5818, 0.838, 0.5818, 0.838, 0.5818, 0.838, 0.5818, 0.838, 0.5818, 0.838, 0.5818, 0.838, 0.5818, 0.838, 0.5818, 0.838, 0.5818, 0.838, 0.5818, 0.838, 0.5818, 0.838, 0.5818, 0.838, 0.5818, 0.838, 0.5818, 0.838, 0.5818, 0.838, 0.5818, 0.838, 0.5818, 0.838, 0.5818, 0.838, 0.5818, 0.838, 0.5818, 0.838, 0.5818, 0.838, 0.5818, 0.838, 0.5818, 0.838, 0.5818, 0.838, 0.5818, 0.838, 0.5818, 0.838, 0.5818, 0.838, 0.5818, 0.838, 0.5818, 0.838, 0.5818, 0.838, 0.5818, 0.838, 0.5818, 0.838, 0.5818, 0.838, 0.5818, 0.838, 0.5818, 0.838, 0.5818, 0.838, 0.5818, 0.838, 0.5818, 0.838, 0.5818, 0.838, 0.5818, 0.838, 0.5818, 0.838, 0.5818, 0.838, 0.5818, 0.838, 0.5818, 0.838, 0.5818, 0.838, 0.5818, 0.838, 0.5818, 0.838, 0.5818, 0.838, 0.5818, 0.838, 0.5818, 0.838, 0.5818, 0.838, 0.5818, 0.838, 0.5818, 0.838, 0.5818, 0.838, 0.5818, 0.838, 0.5818, 0.838, 0.5818, 0.838, 0.5818, 0.838, 0.5818, 0.838, 0.5818, 0.838, 0.5818, 0.838, 0.5818, 0.838, 0.5818, 0.838, 0.5818, 0.838, 0.5818, 0.838, 0.5818, 0.838, 0.5818, 0.838, 0.5818, 0.838, 0.5818, 0.838, 0.5818, 0.838, 0.5818, 0.838, 0.5818, 0.838, 0.5818, 0.838, 0.5818, 0.838, 0.5818, 0.838, 0.5818, 0.838, 0.5818, 0.838, 0.5818, 0.838, 0.5818, 0.838, 0.5818, 0.838, 0.5818, 0.838, 0.5818, 0.838, 0.5818, 0.838, 0.5818, 0.838, 0.5818, 0.838, 0.5818, 0.838, 0.5818, 0.838, 0.5818, 0.838, 0.5818, 0.838, 0.5818, 0.838, 0.5818, 0.838, 0.5818, 0.838, 0.5818, 0.838, 0.5818, 0.838, 0.5818, 0.838, 0.5818, 0.838, 0.5818, 0.838, 0.5818, 0.838, 0.5818, 0.838, 0.5818, 0.838, 0.5818, 0.838, 0.5818, 0.838, 0.5818, 0.838, 0.5818, 0.838, 0.5818, 0.838, 0.5818, 0.838, 0.5818, 0.838, 0.5818, 0.838, 0.5818, 0.838, 0.5818, 0.838, 0.5818, 0.838, 0.5818, 0.838, 0.5818, 0.838, 0.5818, 0.838, 0.5818, 0.838, 0.5818, 0.838, 0.5818, 0.838, 0.5818, 0.838, 0.5818, 0.838, 0.5818, 0.838, 0.5818, 0.838, 0.5818, 0.838, 0.5818, 0.838, 0.5818, 0.838, 0.5818, 0.838, 0.5818, 0.838, 0.5818, 0.838, 0.5818, 0.838, 0.5818, 0.838, 0.5818, 0.838, 0.5818, 0.838, 0.5818, 0.838, 0.5818, 0.838, 0.5818, 0.838, 0.5818, 0.838, 0.5818, 0.838, 0.5818, 0.838, 0.5818, 0.838, 0.5818, 0.838, 0.5818, 0.838, 0.5818, 0.838, 0.5818, 0.838, 0.5818, 0.838, 0.5818, 0.838, 0.5818, 0.838, 0.5818, 0.838, 0.5818, 0.838, 0.5818, 0.838, 0.5818, 0.838, 0.5818, 0.838, 0.5818, 0.838, 0.5818, 0.838, 0.5818, 0.838, 0.5818, 0.838, 0.5818, 0.838, 0.5818, 0.838, 0.5818, 0.838, 0.5818, 0.838, 0.5818, 0.838, 0.5818, 0.838, 0.5818, 0.838, 0.5818, 0.838, 0.5818, 0.838, 0.5818, 0.838, 0.5818, 0.838, 0.5818, 0.838, 0.5818, 0.838, 0.5818, 0.838, 0.5818, 0.838, 0.5818, 0.838, 0.5818, 0.838, 0.5818, 0.838, 0.5818, 0.838, 0.5818, 0.838, 0.5818, 0.838, 0.5818, 0.838, 0.5818, 0.838, 0.5818, 0.838, 0.5818, 0.838, 0.5818, 0.838, 0.5818, 0.838, 0.5818, 0.838, 0.5818, 0.838, 0.5818, 0.838, 0.5818, 0.838, 0.5818, 0.838, 0.5818, 0.838, 0.5818, 0.838, 0.5818, 0.838, 0.5818, 0.838, 0.5818, 0.838, 0.5818, 0.838, 0.5818, 0.838, 0.5818, 0.838, 0.5818, 0.838, 0.5818, 0.838, 0.5818, 0.838, 0.5818, 0.838, 0.5818, 0.838, 0.5818, 0.838, 0.5818, 0.838, 0.5818, 0.838, 0.5818, 0.838, 0.5818, 0.838, 0.5818, 0.838, 0.5818, 0.838, 0.5818, 0.838, 0.5818, 0.838, 0.5818, 0.838, 0.5818, 0.838, 0.5818, 0.838, 0.5818, 0.838, 0.5818, 0.838, 0.5818, 0.838, 0.5818, 0.838, 0.5818, 0.838, 0.5818, 0.838, 0.5818, 0.838, 0.5818, 0.838, 0.5818, 0.838, 0.5818, 0.838, 0.5818, 0.838, 0.5818, 0.838, 0.5818, 0.838, 0.5818, 0.838, 0.5818, 0.838, 0.5818, 0.838, 0.5818, 0.838, 0.5818, 0.838, 0.5818, 0.838, 0.5818, 0.838, 0.5818, 0.838, 0.5818, 0.838, 0.5818, 0.838, 0.5818, 0.838, 0.5818, 0.838, 0.5818, 0.838, 0.5818, 0.838, 0.5818, 0.838, 0.5818, 0.838, 0.5818, 0.838, 0.5818, 0.838, 0.5818, 0.838, 0.5818, 0.838, 0.5818, 0.838, 0.5818, 0.838, 0.5818, 0.838, 0.5818, 0.838, 0.5818, 0.838, 0.5818, 0.838, 0.5818, 0.838, 0.5818, 0.838, 0.5818, 0.838, 0.5818, 0.838, 0.5818, 0.838, 0.5818, 0.838, 0.5818, 0.838, 0.5818, 0.838, 0.5818, 0.838, 0.5818, 0.838, 0.5818, 0.838, 0.5818, 0.838, 0.5818, 0.838, 0.5818, 0.838, 0.5818, 0.838, 0.5818, 0.838, 0.5818, 0.838, 0.5818, 0.838, 0.5818, 0.838, 0.5818, 0.838, 0.5818, 0.838, 0.5818, 0.838, 0.5818, 0.838, 0.5818, 0.838, 0.5818, 0.838, 0.5818, 0.838, 0.5818, 0.838, 0.5818, 0.838, 0.5818, 0.838, 0.5818, 0.838, 0.5818, 0.838, 0.5818, 0.838, 0.5818, 0.838, 0.5818, 0.838, 0.5818, 0.838, 0.5818, 0.838, 0.5818, 0.838, 0.5818, 0.838, 0.5818, 0.838, 0.5818, 0.838, 0.5818, 0.838, 0.5818, 0.838, 0.5818, 0.838, 0.5818, 0.838, 0.5818, 0.838, 0.5818, 0.838, 0.5818, 0.838, 0.5818, 0.838, 0.5818, 0.838, 0.5818, 0.838, 0.5818, 0.838, 0.5818, 0.838, 0.5818, 0.838, 0.5818, 0.838, 0.5818, 0.838, 0.5818, 0.838, 0.5818, 0.838, 0.5818, 0.838, 0.5818, 0.838, 0.5818, 0.838, 0.5818, 0.838, 0.5818, 0.838, 0.5818, 0.838, 0.5818, 0.838, 0.5818, 0.838, 0.5818, 0.838, 0.5818, 0.838, 0.5818, 0.838, 0.5818, 0.838, 0.5818, 0.838, 0.5818, 0.838, 0.5818, 0.838, 0.5818, 0.838, 0.5818, 0.838, 0.5818, 0.838, 0.5818, 0.838, 0.5818, 0.838, 0.5818, 0.838, 0.5818, 0.838, 0.5818, 0.838, 0.5818, 0.838, 0.5818, 0.838, 0.5818, 0.838, 0.5818, 0.838, 0.5818, 0.838, 0.5818, 0.838, 0.5818, 0.838, 0.5818, 0.838, 0.5818, 0.838, 0.5818, 0.838, 0.5818, 0.838, 0.5818, 0.838, 0.5818, 0.838, 0.5818, 0.838, 0.5818, 0.838, 0.5818, 0.838, 0.5818, 0.838, 0.5818, 0.838, 0.5818, 0.838, 0.5818, 0.838, 0.5818, 0.838, 0.5818, 0.838, 0.5818, 0.838, 0.5818, 0.838, 0.5818, 0.838, 0.5818, 0.838, 0.5818, 0.838, 0.5818, 0.838, 0.5818, 0.838, 0.5818, 0.838, 0.5818, 0.838, 0.5818, 0.838, 0.5818, 0.838, 0.5818, 0.838, 0.5818, 0.838, 0.5818, 0.838, 0.5818, 0.838, 0.5818, 0.838, 0.5818, 0.838, 0.5818, 0.838, 0.5818, 0.838, 0.5818, 0.838, 0.5818, 0.838, 0.5818, 0.838, 0.5818, 0.838, 0.5818, 0.838, 0.5818, 0.838, 0.5818, 0.838, 0.5818, 0.838, 0.5818, 0.838, 0.5818, 0.838, 0.5818, 0.838, 0.5818, 0.838, 0.5818, 0.838, 0.5818, 0.838, 0.5818, 0.838, 0.5818, 0.838, 0.5818, 0.838, 0.5818, 0.838, 0.5818, 0.838, 0.5818, 0.838, 0.5818, 0.838, 0.5818, 0.838, 0.5818, 0.838, 0.5818, 0.838, 0.5818, 0.838, 0.5818, 0.838, 0.5818, 0.838, 0.5818, 0.838, 0.5818, 0.838, 0.5818, 0.838, 0.5818, 0.838, 0.5818, 0.838, 0.5818, 0.838, 0.5818, 0.838, 0.5818, 0.838, 0.5818, 0.838, 0.5818, 0.838, 0.5818, 0.838, 0.5818, 0.838, 0.5818, 0.838, 0.5818, 0.838, 0.5818, 0.838, 0.5818, 0.838, 0.5818, 0.838, 0.5818, 0.838, 0.5818, 0.838, 0.5818, 0.838, 0.5818, 0.838, 0.5818, 0.838, 0.5818, 0.838, 0.5818, 0.838, 0.5818, 0.838, 0.5818, 0.838, 0.5818, 0.838, 0.5818, 0.838, 0.5818, 0.838, 0.5818, 0.838, 0.5818, 0.838, 0.5818, 0.838, 0.5818, 0.838, 0.5818, 0.838, 0.5818, 0.838, 0.5818, 0.838, 0.5818, 0.838, 0.5818, 0.838, 0.5818, 0.838, 0.5818, 0.838, 0.5818, 0.838, 0.5818, 0.838, 0.5818, 0.838, 0.5818, 0.838, 0.5818, 0.838, 0.5818, 0.838, 0.5818, 0.838, 0.5818, 0.838, 0.5818, 0.838, 0.5818, 0.838, 0.5818, 0.838, 0.5818, 0.838, 0.5818, 0.838, 0.5818, 0.838, 0.5818, 0.838, 0.5818, 0.838, 0.5818, 0.838, 0.5818, 0.838, 0.5818, 0.838, 0.5818, 0.838, 0.5818, 0.838, 0.5818, 0.838, 0.5818, 0.838, 0.5818, 0.838, 0.5818, 0.838, 0.5818, 0.838, 0.5818, 0.838, 0.5818, 0.838, 0.5818, 0.838, 0.5818, 0.838, 0.5818, 0.838, 0.5818, 0.838, 0.5818, 0.838, 0.5818, 0.838, 0.5818, 0.838, 0.5818, 0.838, 0.5818, 0.838, 0.5818, 0.838, 0.5818, 0.838, 0.5818, 0.838, 0.5818, 0.838, 0.5818, 0.838, 0.5818, 0.838, 0.5818, 0.838, 0.5818, 0.838, 0.5818, 0.838, 0.5818, 0.838, 0.5818, 0.838, 0.5818, 0.838, 0.5818, 0.838, 0.5818, 0.838, 0.5818, 0.838, 0.5818, 0.838, 0.5818, 0.838, 0.5818, 0.838, 0.5818, 0.838, 0.5818, 0.838, 0.5818, 0.838, 0.5818, 0.838, 0.5818, 0.838, 0.5818, 0.838, 0.5818, 0.838, 0.5818, 0.838, 0.5818, 0.838, 0.5818, 0.838, 0.5818, 0.838, 0.5818, 0.838, 0.5818, 0.838, 0.5818, 0.838, 0.5818, 0.838, 0.5818, 0.838, 0.5818, 0.838, 0.5818, 0.838, 0.5818, 0.838, 0.5818, 0.838, 0.5818, 0.838, 0.5818, 0.838, 0.5818, 0.838, 0.5818, 0.838, 0.5818, 0.838, 0.5818, 0.838, 0.5818, 0.838, 0.5818, 0.838, 0.5818, 0.838, 0.5818, 0.838, 0.5818, 0.838, 0.5818, 0.838, 0.5818, 0.838, 0.5818, 0.838, 0.5818, 0.838, 0.5818, 0.838, 0.5818, 0.838, 0.5818, 0.838, 0.5818, 0.838, 0.5818, 0.838, 0.5818, 0.838, 0.5818, 0.838, 0.5818, 0.838, 0.5818, 0.838, 0.5818, 0.838, 0.5818, 0.838, 0.5818, 0.838, 0.5818, 0.838, 0.5818, 0.838, 0.5818, 0.838, 0.5818, 0.838, 0.5818, 0.838, 0.5818, 0.838, 0.5818, 0.838, 0.5818, 0.838, 0.5818, 0.838, 0.5818, 0.838, 0.5818, 0.838, 0.5818, 0.838, 0.5818, 0.838, 0.5818, 0.838, 0.5818, 0.838, 0.5818, 0.838, 0.5818, 0.838, 0.5818, 0.838, 0.5818, 0.838, 0.5818, 0.838, 0.5818, 0.838, 0.5818, 0.838, 0.5818, 0.838, 0.5818, 0.838, 0.5818, 0.838, 0.5818, 0.838, 0.5818, 0.838, 0.5818, 0.838, 0.5818, 0.838, 0.5818, 0.838, 0.5818, 0.838, 0.5818, 0.838, 0.5818, 0.838, 0.5818, 0.838, 0.5818, 0.838, 0.5818, 0.838, 0.5818, 0.838, 0.5818, 0.838, 0.5818, 0.838, 0.5818, 0.838, 0.5818, 0.838, 0.5818, 0.838, 0.5818, 0.838, 0.5818, 0.838, 0.5818, 0.838, 0.5818, 0.838, 0.5818, 0.838, 0.5818, 0.838, 0.5818, 0.838, 0.5818, 0.838, 0.5818, 0.838, 0.5818, 0.838, 0.5818, 0.838, 0.5818, 0.838, 0.5818, 0.838, 0.5818, 0.838, 0.5818, 0.838, 0.5818, 0.838, 0.5818, 0.838, 0.5818, 0.838, 0.5818, 0.838, 0.5818, 0.838, 0.5818, 0.838, 0.5818, 0.838, 0.5818, 0.838, 0.5818, 0.838, 0.5818, 0.838, 0.5818, 0.838, 0.5818, 0.838, 0.5818, 0.838, 0.5818, 0.838, 0.5818, 0.838, 0.5818, 0.838, 0.5818, 0.838, 0.5818, 0.838, 0.5818, 0.838, 0.5818, 0.838, 0.5818, 0.838, 0.5818, 0.838, 0.5818, 0.838, 0.5818, 0.838, 0.5818, 0.838, 0.5818, 0.838, 0.5818, 0.838, 0.5818, 0.838, 0.5818, 0.838, 0.5818, 0.838, 0.5818, 0.838, 0.5818, 0.838, 0.5818, 0.838, 0.5818, 0.838, 0.5818, 0.838, 0.5818, 0.838, 0.5818, 0.838, 0.5818, 0.838, 0.5818, 0.838, 0.5818, 0.838, 0.5818, 0.838, 0.5818, 0.838, 0.5818, 0.838, 0.5818, 0.838, 0.5818, 0.838, 0.5818, 0.838, 0.5818, 0.838, 0.5818, 0.838, 0.5818, 0.838, 0.5818, 0.838, 0.5818, 0.838, 0.5818, 0.838, 0.5818, 0.838, 0.5818, 0.838, 0.5818, 0.838, 0.5818, 0.838, 0.5818, 0.838, 0.5818, 0.838, 0.5818, 0.838, 0.5818, 0.838, 0.5818, 0.838, 0.5818, 0.838, 0.5818, 0.838, 0.5818, 0.838, 0.5818, 0.838, 0.5818, 0.838, 0.5818, 0.838, 0.5818, 0.838, 0.5818, 0.838, 0.5818, 0.838, 0.5818, 0.838, 0.5818, 0.838, 0.5818, 0.838, 0.5818, 0.838, 0.5818, 0.838, 0.5818, 0.838, 0.5818, 0.838, 0.5818, 0.838, 0.5818, 0.838, 0.5818, 0.838, 0.5818, 0.838, 0.5818, 0.838, 0.5818, 0.838, 0.5818, 0.838, 0.5818, 0.838, 0.5818, 0.838, 0.5818, 0.838, 0.5818, 0.838, 0.5818, 0.838, 0.5818, 0.838, 0.5818, 0.838, 0.5818, 0.838, 0.5818, 0.838, 0.5818, 0.838, 0.5818, 0.838, 0.5818, 0.838, 0.5818, 0.838, 0.5818, 0.838, 0.5818, 0.838, 0.5818, 0.838, 0.5818, 0.838, 0.5818, 0.838, 0.5818, 0.838, 0.5818, 0.838, 0.5818, 0.838, 0.5818, 0.838, 0.5818, 0.838, 0.5818, 0.838, 0.5818, 0.838, 0.5818, 0.838, 0.5818, 0.838, 0.5818, 0.838, 0.5818, 0.838, 0.5818, 0.838, 0.5818, 0.838, 0.5818, 0.838, 0.5818, 0.838, 0.5818, 0.838, 0.5818, 0.838, 0.5818, 0.838, 0.5818, 0.838, 0.5818, 0.838, 0.5818, 0.838, 0.5818, 0.838, 0.5818, 0.838, 0.5818, 0.838, 0.5818, 0.838, 0.5818, 0.838, 0.5818, 0.838, 0.5818, 0.838, 0.5818, 0.838, 0.5818, 0.838, 0.5818, 0.838, 0.5818, 0.838, 0.5818, 0.838, 0.5818, 0.838, 0.5818, 0.838, 0.5818, 0.838, 0.5818, 0.838, 0.5818, 0.838, 0.5818, 0.838, 0.5818, 0.838, 0.5818, 0.838, 0.5818, 0.838, 0.5818, 0.838, 0.5818, 0.838, 0.5818, 0.838, 0.5818, 0.838, 0.5818, 0.838, 0.5818, 0.838, 0.5818, 0.838, 0.5818, 0.838, 0.5818, 0.838, 0.5818, 0.838, 0.5818, 0.838, 0.5818, 0.838, 0.5818, 0.838, 0.5818, 0.838, 0.5818, 0.838, 0.5818, 0.838, 0.5818, 0.838, 0.5818, 0.838, 0.5818, 0.838, 0.5818, 0.838, 0.5818, 0.838, 0.5818, 0.838, 0.5818, 0.838, 0.5818, 0.838, 0.5818, 0.838, 0.5818, 0.838, 0.5818, 0.838, 0.5818, 0.838, 0.5818, 0.838, 0.5818, 0.838, 0.5818, 0.838, 0.5818, 0.838, 0.5818, 0.838, 0.5818, 0.838, 0.5818, 0.838, 0.5818, 0.838, 0.5818, 0.838, 0.5818, 0.838, 0.5818, 0.838, 0.5818, 0.838, 0.5818, 0.838, 0.5818, 0.838, 0.5818, 0.838, 0.5818, 0.838, 0.5818, 0.838, 0.5818, 0.838, 0.5818, 0.838, 0.5818, 0.838, 0.5818, 0.838, 0.5818, 0.838, 0.5818, 0.838, 0.5818, 0.838, 0.5818, 0.838, 0.5818, 0.838, 0.5818, 0.838, 0.5818, 0.838, 0.5818, 0.838, 0.5818, 0.838, 0.5818, 0.838, 0.5818, 0.838, 0.5818, 0.838, 0.5818, 0.838, 0.5818, 0.838, 0.5818, 0.838, 0.5818, 0.838, 0.5818, 0.838, 0.5818, 0.838, 0.5818, 0.838, 0.5818, 0.838, 0.5818, 0.838, 0.5818, 0.838, 0.5818, 0.838, 0.5818, 0.838, 0.5818, 0.838, 0.5818, 0.838, 0.5818, 0.838, 0.5818, 0.838, 0.5818, 0.838, 0.5818, 0.838, 0.5818, 0.838, 0.5818, 0.838, 0.5818, 0.838, 0.5818, 0.838, 0.5818, 0.838, 0.5818, 0.838, 0.5818, 0.838, 0.5818, 0.838, 0.5818, 0.838, 0.5818, 0.838, 0.5818, 0.838, 0.5818, 0.838, 0.5818, 0.838, 0.5818, 0.838, 0.5818, 0.838, 0.5818, 0.838, 0.5818, 0.838, 0.5818, 0.838, 0.5818, 0.838, 0.5818, 0.838, 0.5818, 0.838, 0.5818, 0.838, 0.5818, 0.838, 0.5818, 0.838, 0.5818, 0.838, 0.5818, 0.838, 0.5818, 0.838, 0.5818, 0.838, 0.5818, 0.838, 0.5818, 0.838, 0.5818, 0.838, 0.5818, 0.838, 0.5818, 0.838, 0.5818, 0.838, 0.5818, 0.838, 0.5818, 0.838, 0.5818, 0.838, 0.5818, 0.838, 0.5818, 0.838, 0.5818, 0.838, 0.5818, 0.838, 0.5818, 0.838, 0.5818, 0.838, 0.5818, 0.838, 0.5818, 0.838, 0.5818, 0.838, 0.5818, 0.838, 0.5818, 0.838, 0.5818, 0.838, 0.5818, 0.838, 0.5818, 0.838, 0.5818, 0.838, 0.5818, 0.838, 0.5818, 0.838, 0.5818, 0.838, 0.5818, 0.838, 0.5818, 0.838, 0.5818, 0.838, 0.5818, 0.838, 0.5818, 0.838, 0.5818, 0.838, 0.5818, 0.838, 0.5818, 0.838, 0.5818, 0.838, 0.5818, 0.838, 0.5818, 0.838, 0.5818, 0.838, 0.5818, 0.838, 0.5818, 0.838, 0.5818, 0.838, 0.5818, 0.838, 0.5818, 0.838, 0.5818, 0.838, 0.5818, 0.838, 0.5818, 0.838, 0.5818, 0.838, 0.5818, 0.838, 0.5818, 0.838, 0.5818, 0.838, 0.5818, 0.838, 0.5818, 0.838, 0.5818, 0.838, 0.5818, 0.838, 0.5818, 0.838, 0.5818, 0.838, 0.5818, 0.838, 0.5818, 0.838, 0.5818, 0.838, 0.5818, 0.838, 0.5818, 0.838, 0.5818, 0.838, 0.5818, 0.838, 0.5818, 0.838, 0.5818, 0.838, 0.5818, 0.838, 0.5818, 0.838, 0.5818, 0.838, 0.5818, 0.838, 0.5818, 0.838, 0.5818, 0.838, 0.5818, 0.838, 0.5818, 0.838, 0.5818, 0.838, 0.5818, 0.838, 0.5818, 0.838, 0.5818, 0.838, 0.5818, 0.838, 0.5818, 0.838, 0.5818, 0.838, 0.5818, 0.838, 0.5818, 0.838, 0.5818, 0.838, 0.5818, 0.838, 0.5818, 0.838, 0.5818, 0.838, 0.5818, 0.838, 0.5818, 0.838, 0.5818, 0.838, 0.5818, 0.838, 0.5818, 0.838, 0.5818, 0.838, 0.5818, 0.838, 0.5818, 0.838, 0.5818, 0.838, 0.5818, 0.838, 0.5818, 0.838, 0.5818, 0.838, 0.5818, 0.838, 0.5818, 0.838, 0.5818, 0.838, 0.5818, 0.838, 0.5818, 0.838, 0.5818, 0.838, 0.5818, 0.838, 0.5818, 0.838, 0.5818, 0.838, 0.5818, 0.838, 0.5818, 0.838, 0.5818, 0.838, 0.5818, 0.838, 0.5818, 0.838, 0.5818, 0.838, 0.5818, 0.838, 0.5818, 0.838, 0.5818, 0.838, 0.5818, 0.838, 0.5818, 0.838, 0.5818, 0.838, 0.5818, 0.838, 0.5818, 0.838, 0.5818, 0.838, 0.5818, 0.838, 0.5818, 0.838, 0.5818, 0.838, 0.5818, 0.838, 0.5818, 0.838, 0.5818, 0.838, 0.5818, 0.838, 0.5818, 0.838, 0.5818, 0.838, 0.5818, 0.838, 0.5818, 0.838, 0.5818, 0.838, 0.5818, 0.838, 0.5818, 0.838, 0.5818, 0.838, 0.5818, 0.838, 0.5818, 0.838, 0.5818, 0.838, 0.5818, 0.838, 0.5818, 0.838, 0.5818, 0.838, 0.5818, 0.838, 0.5818, 0.838, 0.5818, 0.838, 0.5818, 0.838, 0.5818, 0.838, 0.5818, 0.838, 0.5818, 0.838, 0.5818, 0.838, 0.5818, 0.838, 0.5818, 0.838, 0.5818, 0.838, 0.5818, 0.838, 0.5818, 0.838, 0.5818, 0.838, 0.5818, 0.838, 0.5818, 0.838, 0.5818, 0.838, 0.5818, 0.838, 0.5818, 0.838, 0.5818, 0.838, 0.5818, 0.838, 0.5818, 0.838, 0.5818, 0.838, 0.5818, 0.838, 0.5818, 0.838, 0.5818, 0.838, 0.5818, 0.838, 0.5818, 0.838, 0.5818, 0.838, 0.5818, 0.838, 0.5818, 0.838, 0.5818, 0.838, 0.5818, 0.838, 0.5818, 0.838, 0.5818, 0.838, 0.5818, 0.838, 0.5818, 0.838, 0.5818, 0.838, 0.5818, 0.838, 0.5818, 0.838, 0.5818, 0.838, 0.5818, 0.838, 0.5818, 0.838, 0.5818, 0.838, 0.5818, 0.838, 0.5818, 0.838, 0.5818, 0.838, 0.5818, 0.838, 0.5818, 0.838, 0.5818, 0.838, 0.5818, 0.838, 0.5818, 0.838, 0.5818, 0.838, 0.5818, 0.838, 0.5818, 0.838, 0.5818, 0.838, 0.5818, 0.838, 0.5818, 0.838, 0.5818, 0.838, 0.5818, 0.838, 0.5818, 0.838, 0.5818, 0.838, 0.5818, 0.838, 0.5818, 0.838, 0.5818, 0.838, 0.5818, 0.838, 0.5818, 0.838, 0.5818, 0.838, 0.5818, 0.838, 0.5818, 0.838, 0.5818, 0.838, 0.5818, 0.838, 0.5818, 0.838, 0.5818, 0.838, 0.5818, 0.838, 0.5818, 0.838, 0.5818, 0.838, 0.5818, 0.838, 0.5818, 0.838, 0.5818, 0.838, 0.5818, 0.838, 0.5818, 0.838, 0.5818, 0.838, 0.5818, 0.838, 0.5818, 0.838, 0.5818, 0.838, 0.5818, 0.838, 0.5818, 0.838, 0.5818, 0.838, 0.5818, 0.838, 0.5818, 0.838, 0.5818, 0.838, 0.5818, 0.838, 0.5818, 0.838, 0.5818, 0.838, 0.5818, 0.838, 0.5818, 0.838, 0.5818, 0.838, 0.5818, 0.838, 0.5818, 0.838, 0.5818, 0.838, 0.5818, 0.838, 0.5818, 0.838, 0.5818, 0.838, 0.5818, 0.838, 0.5818, 0.838, 0.5818, 0.838, 0.5818, 0.838, 0.5818, 0.838, 0.5818, 0.838, 0.5818, 0.838, 0.5818, 0.838, 0.5818, 0.838, 0.5818, 0.838, 0.5818, 0.838, 0.5818, 0.838, 0.5818, 0.838, 0.5818, 0.838, 0.5818, 0.838, 0.5818, 0.838, 0.5818, 0.838, 0.5818, 0.838, 0.5818, 0.838, 0.5818, 0.838, 0.5818, 0.838, 0.5818, 0.838, 0.5818, 0.838, 0.5818, 0.838, 0.5818, 0.838, 0.5818, 0.838, 0.5818, 0.838, 0.5818, 0.838, 0.5818, 0.838, 0.5818, 0.838, 0.5818, 0.838, 0.5818, 0.838, 0.5818, 0.838, 0.5818, 0.838, 0.5818, 0.838, 0.5818, 0.838, 0.5818, 0.838, 0.5818, 0.838, 0.5818, 0.838, 0.5818, 0.838, 0.5818, 0.838, 0.5818, 0.838, 0.5818, 0.838, 0.5818, 0.838, 0.5818, 0.838, 0.5818, 0.838, 0.5818, 0.838, 0.5818, 0.838, 0.5818, 0.838, 0.5818, 0.838, 0.5818, 0.838, 0.5818, 0.838, 0.5818, 0.838, 0.5818, 0.838, 0.5818, 0.838, 0.5818, 0.838, 0.5818, 0.838, 0.5818, 0.838, 0.5818, 0.838, 0.5818, 0.838, 0.5818, 0.838, 0.5818, 0.838, 0.5818, 0.838, 0.5818, 0.838, 0.5818, 0.838, 0.5818, 0.838, 0.5818, 0.838, 0.5818, 0.838, 0.5818, 0.838, 0.5818, 0.838, 0.5818, 0.838, 0.5818, 0.838, 0.5818, 0.838, 0.5818, 0.838, 0.5818, 0.838, 0.5818, 0.838, 0.5818, 0.838, 0.5818, 0.838, 0.5818, 0.838, 0.5818, 0.838, 0.5818, 0.838, 0.5818, 0.838, 0.5818, 0.838, 0.5818, 0.838, 0.5818, 0.838, 0.5818, 0.838, 0.5818, 0.838, 0.5818, 0.838, 0.5818, 0.838, 0.5818, 0.838, 0.5818, 0.838, 0.5818, 0.838, 0.5818, 0.838, 0.5818, 0.838, 0.5818, 0.838, 0.5818, 0.838, 0.5818, 0.838, 0.5818, 0.838, 0.5818, 0.838, 0.5818, 0.838, 0.5818, 0.838, 0.5818, 0.838, 0.5818, 0.838, 0.5818, 0.838, 0.5818, 0.838, 0.5818, 0.838, 0.5818, 0.838, 0.5818, 0.838, 0.5818, 0.838, 0.5818, 0.838, 0.5818, 0.838, 0.5818, 0.838, 0.5818, 0.838, 0.5818, 0.838, 0.5818, 0.838, 0.5818, 0.838, 0.5818, 0.838, 0.5818, 0.838, 0.5818, 0.838, 0.5818, 0.838, 0.5818, 0.838, 0.5818, 0.838, 0.5818, 0.838, 0.5818, 0.838, 0.5818, 0.838, 0.5818, 0.838, 0.5818, 0.838, 0.5818, 0.838, 0.5818, 0.838, 0.5818, 0.838, 0.5818, 0.838, 0.5818, 0.838, 0.5818, 0.838, 0.5818, 0.838, 0.5818, 0.838, 0.5818, 0.838, 0.5818, 0.838, 0.5818, 0.838, 0.5818, 0.838, 0.5818, 0.838, 0.5818, 0.838, 0.5818, 0.838, 0.5818, 0.838, 0.5818, 0.838, 0.5818, 0.838, 0.5818, 0.838, 0.5818, 0.838, 0.5818, 0.838, 0.5818, 0.838, 0.5818, 0.838, 0.5818, 0.838, 0.5818, 0.838, 0.5818, 0.838, 0.5818, 0.838, 0.5818, 0.838, 0.5818, 0.838, 0.5818, 0.838, 0.5818, 0.838, 0.5818, 0.838, 0.5818, 0.838, 0.5818, 0.838, 0.5818, 0.838, 0.5818, 0.838, 0.5818, 0.838, 0.5818, 0.838, 0.5818, 0.838, 0.5818, 0.838, 0.5818, 0.838, 0.5818, 0.838, 0.5818, 0.838, 0.5818, 0.838, 0.5818, 0.838, 0.5818, 0.838, 0.5818, 0.838, 0.5818, 0.838, 0.5818, 0.838, 0.5818, 0.838, 0.5818, 0.838, 0.5818, 0.838, 0.5818, 0.838, 0.5818, 0.838, 0.5818, 0.838, 0.5818, 0.838, 0.5818, 0.838, 0.5818, 0.838, 0.5818, 0.838, 0.5818, 0.838, 0.5818, 0.838, 0.5818, 0.838, 0.5818, 0.838, 0.5818, 0.838, 0.5818, 0.838, 0.5818, 0.838, 0.5818, 0.838, 0.5818, 0.838, 0.5818, 0.838, 0.5818, 0.838, 0.5818, 0.838, 0.5818, 0.838, 0.5818, 0.838, 0.5818, 0.838, 0.5818, 0.838, 0.5818, 0.838, 0.5818, 0.838, 0.5818, 0.838, 0.5818, 0.838, 0.5818, 0.838, 0.5818, 0.838, 0.5818, 0.838, 0.5818, 0.838, 0.5818, 0.838, 0.5818, 0.838, 0.5818, 0.838, 0.5818, 0.838, 0.5818, 0.838, 0.5818, 0.838, 0.5818, 0.838, 0.5818, 0.838, 0.5818, 0.838, 0.5818, 0.838, 0.5818, 0.838, 0.5818, 0.838, 0.5818, 0.838, 0.5818, 0.838, 0.5818, 0.838, 0.5818, 0.838, 0.5818, 0.838, 0.5818, 0.838, 0.5818, 0.838, 0.5818, 0.838, 0.5818, 0.838, 0.5818, 0.838, 0.5818, 0.838, 0.5818, 0.838, 0.5818, 0.838, 0.5818, 0.838, 0.5818, 0.838, 0.5818, 0.838, 0.5818, 0.838, 0.5818, 0.838, 0.5818, 0.838, 0.5818, 0.838, 0.5818, 0.838, 0.5818, 0.838, 0.5818, 0.838, 0.5818, 0.838, 0.5818, 0.838, 0.5818, 0.838, 0.5818, 0.838, 0.5818, 0.838, 0.5818, 0.838, 0.5818, 0.838, 0.5818, 0.838, 0.5818, 0.838, 0.5818, 0.838, 0.5818, 0.838, 0.5818, 0.838, 0.5818, 0.838, 0.5818, 0.838, 0.5818, 0.838, 0.5818, 0.838, 0.5818, 0.838, 0.5818, 0.838, 0.5818, 0.838, 0.5818, 0.838, 0.5818, 0.838, 0.5818, 0.838, 0.5818, 0.838, 0.5818, 0.838, 0.5818, 0.838, 0.5818, 0.838, 0.5818, 0.838, 0.5818, 0.838, 0.5818, 0.838, 0.5818, 0.838, 0.5818, 0.838, 0.5818, 0.838, 0.5818, 0.838, 0.5818, 0.838, 0.5818, 0.838, 0.5818, 0.838, 0.5818, 0.838, 0.5818, 0.838, 0.5818, 0.838, 0.5818, 0.838, 0.5818, 0.838, 0.5818, 0.838, 0.5818, 0.838, 0.5818, 0.838, 0.5818, 0.838, 0.5818, 0.838, 0.5818, 0.838, 0.5818, 0.838, 0.5818, 0.838, 0.5818, 0.838, 0.5818, 0.838, 0.5818, 0.838, 0.5818, 0.838, 0.5818, 0.838, 0.5818, 0.838, 0.5818, 0.838, 0.5818, 0.838, 0.5818, 0.838, 0.5818, 0.838, 0.5818, 0.838, 0.5818, 0.838, 0.5818, 0.838, 0.5818, 0.838, 0.5818, 0.838, 0.5818, 0.838, 0.5818, 0.838, 0.5818, 0.838, 0.5818, 0.838, 0.5818, 0.838, 0.5818, 0.838, 0.5818, 0.838, 0.5818, 0.838, 0.5818, 0.838, 0.5818, 0.838, 0.5818, 0.838, 0.5818, 0.838, 0.5818, 0.838, 0.5818, 0.838, 0.5818, 0.838, 0.5818, 0.838, 0.5818, 0.838, 0.5818, 0.838, 0.5818, 0.838, 0.5818, 0.838, 0.5818, 0.838, 0.5818, 0.838, 0.5818, 0.838, 0.5818])
me_cube.materials.append(mat_material_001)
me_cube.use_remesh_fix_poles = True
me_cube.use_remesh_preserve_attributes = False
me_cube.update()
me_plane = bpy.data.meshes.new('Plane')
me_plane.from_pydata([(-1.0, -1.0, 0.0), (1.0, -1.0, 0.0), (-1.0, 1.0, 0.0), (1.0, 1.0, 0.0)], [], [(0, 1, 3, 2)])
_uv = me_plane.uv_layers.new(name='UVMap')
_uv.uv.foreach_set('vector', [0.5666, 0.1155, 0.5666, 0.1155, 0.5666, 0.1155, 0.5666, 0.1155])
me_plane.materials.append(mat_material_003)
me_plane.use_remesh_fix_poles = True
me_plane.use_remesh_preserve_attributes = False
me_plane.update()

# ---- objects
ob_point = bpy.data.objects.new('Point', light_point_002)
ob_point_001 = bpy.data.objects.new('Point.001', light_point_001)
ob_camera = bpy.data.objects.new('Camera', cam_camera_001)
ob_cube = bpy.data.objects.new('Cube', me_cube_001)
ob_cube_001 = bpy.data.objects.new('Cube.001', me_cube)
ob_plane = bpy.data.objects.new('Plane', me_plane)

# ---- transforms, parenting, visibility, modifiers, constraints
ob_point.location = (6.949, -26.25, 23.74)
ob_point.lineart.crease_threshold = 0.0
ob_point_001.location = (-26.63, -5.887, 14.08)
ob_point_001.lineart.crease_threshold = 0.0
ob_camera.location = (37.15, -3.475, 12.4)
ob_camera.rotation_euler = (1.211, -0.01375, 1.453)
ob_camera.lineart.crease_threshold = 0.0
ob_cube.location = (0.0, 0.0, 0.0)
ob_cube.lineart.crease_threshold = 0.0
ob_cube_001.location = (-0.02186, 0.00332, 6.932)
ob_cube_001.scale = (6.867, 6.867, 6.867)
ob_plane.location = (4.737, -4.024, 0.02192)
ob_plane.rotation_euler = (3.142, 3.917e-07, 0.0004413)
ob_plane.scale = (-13.19, -13.19, -13.19)

# ---- collection membership
col_collection.objects.link(ob_point)
col_collection.objects.link(ob_point_001)
col_collection.objects.link(ob_camera)
col_collection.objects.link(ob_cube)
col_collection.objects.link(ob_cube_001)
col_collection.objects.link(ob_plane)

# ---- scene / render settings (as saved in the file)
scene.camera = ob_camera
scene.frame_start = 1; scene.frame_end = 250; scene.frame_set(19)
scene.render.engine = 'BLENDER_EEVEE_NEXT'
scene.cycles.use_denoising = False
scene.cycles.samples = 116
scene.cycles.sampling_pattern = 'TABULATED_SOBOL'
scene.cycles.use_adaptive_sampling = False
scene.cycles.use_light_tree = False
scene.view_settings.view_transform = 'Standard'
bpy.context.view_layer.update()
